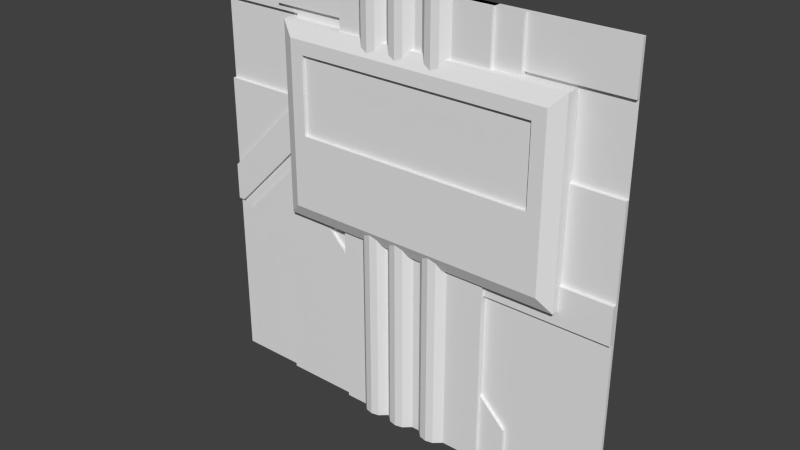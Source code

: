 # Source: reac2_4.blend  (saved by Blender 2.76.0; exported with 4.5.12 LTS)
import bpy
from mathutils import Matrix  # noqa: F401  (used for matrix-valued properties, if any)

bpy.ops.wm.read_factory_settings(use_empty=True)
scene = bpy.context.scene
scene.name = 'Scene'

# ---- collections
col_collection_1 = bpy.data.collections.new('Collection 1'); scene.collection.children.link(col_collection_1)

# ---- materials (node trees are filled in below, after node groups)
mat_reac2_4 = bpy.data.materials.new('reac2_4')
mat_reac2_4.alpha_threshold = 0.0
mat_reac2_4.use_transparent_shadow = False
mat_reac2_4.roughness = 0.5

# ---- material node trees

# ---- world
world_world = bpy.data.worlds.new('World'); scene.world = world_world
world_world.color = (0.05088, 0.05088, 0.05088)
world_world.use_sun_shadow = False
world_world.sun_shadow_jitter_overblur = 0.0
world_world.cycles.sampling_method = 'MANUAL'
world_world.cycles.sample_map_resolution = 256

# ---- meshes
me_reac2_4_002 = bpy.data.meshes.new('reac2_4.002')
me_reac2_4_002.from_pydata([(-0.4, 1.28, 0.98), (0.54, 1.28, 0.98), (-0.78, 1.28, 0.98), (0.98, 1.28, 0.98), (0.54, 1.28, -0.16), (-0.4, 1.28, -0.16), (-0.78, 1.28, -0.16), (0.98, 1.28, -0.16), (0.54, 1.28, -1.28), (0.54, 1.28, 1.28), (-0.4, 1.28, 1.28), (-0.4, 1.28, -1.28), (0.54, 1.28, 0.9002), (-0.4, 1.28, 0.9002), (0.54, 1.28, -0.0802), (-0.4, 1.28, -0.0802), (0.54, 1.22, 0.98), (-0.4, 1.22, 0.98), (-0.78, 1.22, -0.16), (-0.78, 1.22, 0.98), (0.98, 1.22, -0.16), (0.98, 1.22, 0.98), (0.54, 1.22, -0.16), (-0.4, 1.22, -0.16), (-0.4, 1.22, -1.28), (0.54, 1.22, -1.28), (0.54, 1.22, 0.9002), (0.54, 1.22, 1.28), (-0.4, 1.22, 1.28), (-0.4, 1.22, 0.9002), (0.54, 1.22, -0.0802), (-0.4, 1.22, -0.0802), (-0.7, 1.16, -0.08004), (-0.7, 1.16, 0.9), (0.54, 1.16, 0.9), (-0.4, 1.16, 0.9), (0.9, 1.16, -0.08004), (0.9, 1.16, 0.9), (0.54, 1.16, -0.08004), (-0.4, 1.16, -0.08004), (-0.78, 1.2, -0.16), (-0.78, 1.2, 0.98), (0.54, 1.2, 0.98), (-0.4, 1.2, 0.98), (0.98, 1.2, -0.16), (0.98, 1.2, 0.98), (0.54, 1.2, -0.16), (-0.4, 1.2, -0.16), (-0.78, 1.277, 0.8815), (0.98, 1.277, 0.8815), (-0.4, 1.28, 0.8867), (0.54, 1.28, 0.8867), (-0.78, 1.22, 0.8867), (0.98, 1.22, 0.8867), (-0.78, 1.2, 0.8867), (0.98, 1.2, 0.8867), (-0.4, 1.16, 0.8198), (0.54, 1.16, 0.8198), (-0.7, 1.16, 0.8198), (0.9, 1.16, 0.8198), (-0.78, 1.278, 0.3495), (0.98, 1.278, 0.3495), (-0.4, 1.28, 0.352), (0.54, 1.28, 0.352), (-0.78, 1.22, 0.352), (0.98, 1.22, 0.352), (-0.78, 1.2, 0.352), (0.98, 1.2, 0.352), (-0.4, 1.16, 0.3602), (0.54, 1.16, 0.3602), (-0.7, 1.16, 0.3602), (0.9, 1.16, 0.3602), (-0.6796, 1.28, -0.16), (-0.6796, 1.28, 0.98), (-0.6796, 1.22, -0.16), (-0.6796, 1.22, 0.98), (-0.6796, 1.2, -0.16), (-0.6796, 1.2, 0.98), (-0.6207, 1.16, -0.08004), (-0.6207, 1.16, 0.9), (-0.6207, 1.16, 0.8198), (-0.6796, 1.278, 0.8829), (-0.6796, 1.279, 0.3502), (-0.6207, 1.16, 0.3602), (0.8822, 1.28, -0.16), (0.8822, 1.28, 0.98), (0.8822, 1.22, -0.16), (0.8822, 1.22, 0.98), (0.8822, 1.2, -0.16), (0.8836, 1.2, 0.9796), (0.82, 1.16, -0.08004), (0.82, 1.16, 0.9), (0.82, 1.16, 0.8198), (0.8822, 1.278, 0.8827), (0.8822, 1.279, 0.35), (0.82, 1.16, 0.3602), (-0.4, 1.18, 0.3602), (-0.4, 1.18, 0.8198), (0.54, 1.18, 0.3602), (0.54, 1.18, 0.8198), (0.82, 1.18, 0.8198), (0.82, 1.18, 0.3602), (-0.6207, 1.18, 0.8198), (-0.6207, 1.18, 0.3602), (0.4953, 1.28, 1.28), (0.4505, 1.28, 1.28), (0.4057, 1.28, 1.28), (0.361, 1.28, 1.28), (0.3162, 1.28, 1.28), (0.2714, 1.28, 1.28), (0.2267, 1.28, 1.28), (0.1819, 1.28, 1.28), (0.1372, 1.28, 1.28), (0.0924, 1.28, 1.28), (0.04764, 1.28, 1.28), (0.00288, 1.28, 1.28), (-0.04188, 1.28, 1.28), (-0.08664, 1.28, 1.28), (-0.1314, 1.28, 1.28), (-0.1762, 1.28, 1.28), (-0.2209, 1.28, 1.28), (-0.2657, 1.28, 1.28), (-0.3105, 1.28, 1.28), (-0.3552, 1.28, 1.28), (0.4953, 1.28, 0.9002), (0.4505, 1.28, 0.9002), (0.4057, 1.28, 0.9002), (0.361, 1.28, 0.9002), (0.3162, 1.28, 0.9002), (0.2714, 1.28, 0.9002), (0.2267, 1.28, 0.9002), (0.1819, 1.28, 0.9002), (0.1372, 1.28, 0.9002), (0.0924, 1.28, 0.9002), (0.04764, 1.28, 0.9002), (0.00288, 1.28, 0.9002), (-0.04188, 1.28, 0.9002), (-0.08664, 1.28, 0.9002), (-0.1314, 1.28, 0.9002), (-0.1762, 1.28, 0.9002), (-0.2209, 1.28, 0.9002), (-0.2657, 1.28, 0.9002), (-0.3105, 1.28, 0.9002), (-0.3552, 1.28, 0.9002), (0.4953, 1.22, 1.28), (0.4505, 1.22, 1.28), (0.4057, 1.22, 1.28), (0.361, 1.22, 1.28), (0.3162, 1.22, 1.28), (0.2714, 1.18, 1.28), (0.2267, 1.17, 1.28), (0.1819, 1.18, 1.28), (0.1372, 1.22, 1.28), (0.0924, 1.22, 1.28), (0.04764, 1.18, 1.28), (0.00288, 1.17, 1.28), (-0.04188, 1.18, 1.28), (-0.08664, 1.22, 1.28), (-0.1314, 1.18, 1.28), (-0.1762, 1.17, 1.28), (-0.2209, 1.18, 1.28), (-0.2657, 1.22, 1.28), (-0.3105, 1.22, 1.28), (-0.3552, 1.22, 1.28), (0.4953, 1.22, 0.9002), (0.4505, 1.22, 0.9002), (0.4057, 1.22, 0.9002), (0.361, 1.22, 0.9002), (0.3162, 1.22, 0.9002), (0.2714, 1.18, 0.9002), (0.2267, 1.17, 0.9002), (0.1819, 1.18, 0.9002), (0.1372, 1.22, 0.9002), (0.0924, 1.22, 0.9002), (0.04764, 1.18, 0.9002), (0.00288, 1.17, 0.9002), (-0.04188, 1.18, 0.9002), (-0.08664, 1.22, 0.9002), (-0.1314, 1.18, 0.9002), (-0.1762, 1.17, 0.9002), (-0.2209, 1.18, 0.9002), (-0.2657, 1.22, 0.9002), (-0.3105, 1.22, 0.9002), (-0.3552, 1.22, 0.9002), (-0.3552, 1.28, -1.28), (-0.3105, 1.28, -1.28), (-0.2657, 1.28, -1.28), (-0.2209, 1.28, -1.28), (-0.1762, 1.28, -1.28), (-0.1314, 1.28, -1.28), (-0.08664, 1.28, -1.28), (-0.04188, 1.28, -1.28), (0.00288, 1.28, -1.28), (0.04764, 1.28, -1.28), (0.0924, 1.28, -1.28), (0.1372, 1.28, -1.28), (0.1819, 1.28, -1.28), (0.2267, 1.28, -1.28), (0.2714, 1.28, -1.28), (0.3162, 1.28, -1.28), (0.361, 1.28, -1.28), (0.4057, 1.28, -1.28), (0.4505, 1.28, -1.28), (0.4953, 1.28, -1.28), (0.4953, 1.28, -0.0802), (0.4505, 1.28, -0.0802), (0.4057, 1.28, -0.0802), (0.361, 1.28, -0.0802), (0.3162, 1.28, -0.0802), (0.2714, 1.28, -0.0802), (0.2267, 1.28, -0.0802), (0.1819, 1.28, -0.0802), (0.1372, 1.28, -0.0802), (0.0924, 1.28, -0.0802), (0.04764, 1.28, -0.0802), (0.00288, 1.28, -0.0802), (-0.04188, 1.28, -0.0802), (-0.08664, 1.28, -0.0802), (-0.1314, 1.28, -0.0802), (-0.1762, 1.28, -0.0802), (-0.2209, 1.28, -0.0802), (-0.2657, 1.28, -0.0802), (-0.3105, 1.28, -0.0802), (-0.3552, 1.28, -0.0802), (-0.3552, 1.22, -1.28), (-0.3105, 1.22, -1.28), (-0.2657, 1.22, -1.28), (-0.2209, 1.18, -1.28), (-0.1762, 1.17, -1.28), (-0.1314, 1.18, -1.28), (-0.08664, 1.22, -1.28), (-0.04188, 1.18, -1.28), (0.00288, 1.17, -1.28), (0.04764, 1.18, -1.28), (0.0924, 1.22, -1.28), (0.1372, 1.22, -1.28), (0.1819, 1.18, -1.28), (0.2267, 1.17, -1.28), (0.2714, 1.18, -1.28), (0.3162, 1.22, -1.28), (0.361, 1.22, -1.28), (0.4057, 1.22, -1.28), (0.4505, 1.22, -1.28), (0.4953, 1.22, -1.28), (0.4953, 1.22, -0.0802), (0.4505, 1.22, -0.0802), (0.4057, 1.22, -0.0802), (0.361, 1.22, -0.0802), (0.3162, 1.22, -0.0802), (0.2714, 1.18, -0.0802), (0.2267, 1.17, -0.0802), (0.1819, 1.18, -0.0802), (0.1372, 1.22, -0.0802), (0.0924, 1.22, -0.0802), (0.04764, 1.18, -0.0802), (0.00288, 1.17, -0.0802), (-0.04188, 1.18, -0.0802), (-0.08664, 1.22, -0.0802), (-0.1314, 1.18, -0.0802), (-0.1762, 1.17, -0.0802), (-0.2209, 1.18, -0.0802), (-0.2657, 1.22, -0.0802), (-0.3105, 1.22, -0.0802), (-0.3552, 1.22, -0.0802), (-1.28, 1.28, -1.28), (1.28, 1.28, -1.28), (-1.28, 1.28, 1.28), (1.28, 1.28, 1.28), (-0.09999, 1.28, -1.28), (-0.09999, 1.28, 1.28), (-0.86, 1.28, 1.28), (-0.86, 1.28, -1.28), (0.7, 1.24, 0.72), (0.7, 1.24, -0.24), (0.34, 1.24, 0.76), (-1.28, 1.28, -0.3799), (0.7, 1.24, 0.76), (0.46, 1.24, -0.02001), (0.7, 1.24, -0.02005), (0.46, 1.24, 0.48), (0.5, 1.24, 0.52), (1.28, 1.28, -0.24), (0.34, 1.24, 0.36), (0.03355, 1.24, 0.05355), (-0.0101, 1.24, 0.22), (-0.09999, 1.24, 0.22), (-1.28, 1.28, -0.01992), (1.28, 1.28, -0.02015), (-0.78, 1.24, 0.22), (0.05281, 1.24, -0.01992), (0.34, 1.24, -0.01998), (0.1105, 1.24, -0.24), (0.34, 1.24, -0.24), (0.7, 1.28, 0.72), (-0.4801, 1.24, 0.52), (-1.24, 1.24, -0.24), (-1.28, 1.24, -0.24), (-1.28, 1.28, -0.24), (-0.2801, 1.24, 0.72), (0.34, 1.24, 0.72), (-0.5401, 1.24, 0.72), (-0.7401, 1.24, 0.52), (-0.09999, 1.24, 0.72), (-0.09999, 1.24, 0.52), (-0.7401, 1.24, 1.04), (-0.86, 1.24, 0.4001), (-0.86, 1.24, 0.1401), (-1.28, 1.24, -0.01992), (-1.02, 1.24, -0.01992), (-0.5, 1.24, -0.24), (0.7, 1.28, 1.28), (0.7, 1.28, 0.76), (1.28, 1.24, -0.02015), (0.34, 1.28, 1.28), (1.28, 1.24, -0.24), (0.34, 1.28, -1.28), (-0.86, 1.24, -0.24), (-0.92, 1.24, -0.01992), (-0.2201, 1.24, 1.04), (-1.19, 1.24, -0.29), (-1.14, 1.24, -0.24), (-0.86, 1.24, -0.62), (0.7, 1.28, -1.28), (-0.86, 1.24, 0.04007), (-0.86, 1.24, -0.01992), (-0.82, 1.24, 0.08004), (-0.7201, 1.24, -0.01992), (-0.86, 1.28, 0.52), (-1.28, 1.28, 0.52), (-0.7401, 1.28, 0.52), (1.28, 1.28, 0.52), (0.7, 1.28, 0.52), (-0.09999, 1.24, -0.64), (-0.86, 1.24, 1.04), (-0.86, 1.24, 1.28), (-0.7401, 1.24, 1.28), (-0.09999, 1.24, 1.28), (-0.7401, 1.28, 1.28), (-1.28, 1.28, 1.0), (-0.86, 1.28, 1.0), (-0.7401, 1.28, 1.0), (0.9677, 1.28, 1.0), (1.28, 1.28, 1.0), (-0.09999, 1.24, 1.04), (0.7, 1.28, 1.0), (0.99, 1.28, 1.0), (-0.09999, 1.24, -1.28), (-0.86, 1.24, -1.28), (-1.28, 1.26, -0.3799), (-1.28, 1.26, -1.28), (0.7, 1.26, -1.28), (1.28, 1.26, -1.28), (1.28, 1.26, 1.0), (1.28, 1.26, 1.28), (-0.86, 1.26, 1.28), (-1.28, 1.26, 1.28), (-0.86, 1.26, -1.28), (-0.09999, 1.26, -1.28), (0.34, 1.26, 1.28), (-0.09999, 1.26, 1.28), (-0.09999, 1.26, 1.04), (-0.7401, 1.26, 1.28), (-0.86, 1.26, 1.04), (-0.86, 1.26, 0.04007), (-0.86, 1.26, 0.12), (-0.09999, 1.26, -0.64), (-0.82, 1.26, 0.08004), (-0.7201, 1.26, -0.01992), (-1.28, 1.26, -0.24), (-1.19, 1.26, -0.29), (-0.86, 1.26, -0.62), (-1.14, 1.26, -0.24), (-0.86, 1.26, 1.0), (-0.09999, 1.26, 1.0), (-0.2201, 1.26, 1.04), (1.28, 1.26, -0.24), (-0.09999, 1.26, -0.24), (0.1105, 1.26, -0.24), (-0.92, 1.26, -0.01992), (-0.09999, 1.26, -0.01992), (-1.28, 1.26, 0.52), (-1.28, 1.26, -0.01992), (1.28, 1.26, -0.02015), (-0.5, 1.26, -0.24), (-1.02, 1.26, -0.01992), (0.05281, 1.26, -0.01992), (-0.86, 1.26, 0.1401), (-0.86, 1.26, 0.4001), (-0.7401, 1.26, 1.04), (-0.2601, 1.26, 1.0), (-0.09999, 1.26, 0.72), (-0.7401, 1.26, 0.52), (-0.5401, 1.26, 0.72), (0.34, 1.26, 0.72), (0.99, 1.26, 1.0), (-0.2801, 1.26, 0.72), (-1.24, 1.26, -0.24), (0.34, 1.26, -0.24), (-0.09999, 1.26, 0.22), (-0.78, 1.26, 0.22), (-0.0101, 1.26, 0.22), (0.03355, 1.26, 0.05355), (0.5, 1.26, 0.52), (0.46, 1.26, 0.48), (0.7, 1.26, -0.02005), (0.46, 1.26, -0.02001), (0.7, 1.26, 1.28), (0.7, 1.26, 1.0), (0.9677, 1.26, 1.0), (-0.09999, 1.26, 0.76), (0.34, 1.26, 0.76), (0.7, 1.26, 0.76), (0.34, 1.26, 1.0), (0.34, 1.26, -1.28), (0.7, 1.26, -0.24), (0.7, 1.26, 0.72), (0.34, 1.26, -0.72), (0.7, 1.26, 0.52), (0.7, 1.26, -1.02), (0.7, 1.26, -0.72), (0.4, 1.26, -0.72), (-0.86, 1.26, 0.52), (1.28, 1.26, 0.52), (-0.7401, 1.26, 1.0), (-1.28, 1.26, 1.0), (0.34, 1.24, -0.72), (0.34, 1.24, -1.28), (0.34, 1.24, 0.52), (0.7, 1.24, -1.28), (0.7, 1.24, -1.02), (0.4, 1.24, -0.72), (0.7, 1.24, 1.0), (0.34, 1.24, 1.0), (0.6428, 1.24, 0.6882), (0.6755, 1.24, 0.72), (0.7, 1.24, 1.28), (0.34, 1.24, 1.28)], [], [(50, 0, 1, 51), (81, 73, 0, 50), (93, 85, 3, 49), (124, 104, 9, 12), (75, 19, 41, 77), (203, 204, 14, 8), (53, 21, 45, 55), (74, 23, 47, 76), (164, 26, 27, 144), (243, 25, 30, 244), (72, 5, 23, 74), (5, 4, 22, 23), (8, 14, 30, 25), (203, 8, 25, 243), (15, 11, 24, 31), (1, 0, 17, 16), (12, 9, 27, 26), (85, 1, 16, 87), (60, 6, 18, 64), (123, 10, 28, 163), (73, 2, 19, 75), (49, 3, 21, 53), (10, 13, 29, 28), (84, 7, 20, 86), (56, 57, 34, 35), (80, 56, 35, 79), (92, 59, 37, 91), (64, 18, 40, 66), (23, 22, 46, 47), (86, 20, 44, 88), (87, 16, 42, 89), (16, 17, 43, 42), (58, 33, 41, 54), (35, 34, 42, 43), (71, 36, 44, 67), (90, 38, 46, 88), (78, 32, 40, 76), (38, 39, 47, 46), (91, 37, 45, 89), (79, 35, 43, 77), (37, 59, 55, 45), (70, 58, 54, 66), (19, 52, 54, 41), (95, 71, 59, 92), (92, 57, 99, 100), (83, 68, 96, 103), (61, 49, 53, 65), (2, 48, 52, 19), (65, 53, 55, 67), (94, 93, 49, 61), (82, 81, 50, 62), (62, 50, 51, 63), (5, 62, 63, 4), (72, 82, 62, 5), (84, 94, 61, 7), (20, 65, 67, 44), (7, 61, 65, 20), (39, 38, 69, 68), (78, 39, 68, 83), (90, 36, 71, 95), (32, 70, 66, 40), (59, 71, 67, 55), (52, 64, 66, 54), (48, 60, 64, 52), (32, 78, 83, 70), (6, 60, 82, 72), (60, 48, 81, 82), (70, 83, 80, 58), (33, 79, 77, 41), (39, 78, 76, 47), (58, 80, 79, 33), (0, 73, 75, 17), (6, 72, 74, 18), (18, 74, 76, 40), (17, 75, 77, 43), (48, 2, 73, 81), (38, 90, 95, 69), (4, 63, 94, 84), (63, 51, 93, 94), (57, 56, 97, 99), (34, 91, 89, 42), (36, 90, 88, 44), (21, 87, 89, 45), (22, 86, 88, 46), (57, 92, 91, 34), (4, 84, 86, 22), (3, 85, 87, 21), (51, 1, 85, 93), (103, 96, 97, 102), (96, 98, 99, 97), (98, 101, 100, 99), (56, 80, 102, 97), (95, 92, 100, 101), (69, 95, 101, 98), (80, 83, 103, 102), (68, 69, 98, 96), (9, 104, 144, 27), (104, 105, 145, 144), (105, 106, 146, 145), (106, 107, 147, 146), (107, 108, 148, 147), (108, 109, 149, 148), (109, 110, 150, 149), (110, 111, 151, 150), (111, 112, 152, 151), (112, 113, 153, 152), (113, 114, 154, 153), (114, 115, 155, 154), (115, 116, 156, 155), (116, 117, 157, 156), (117, 118, 158, 157), (118, 119, 159, 158), (119, 120, 160, 159), (120, 121, 161, 160), (121, 122, 162, 161), (122, 123, 163, 162), (29, 183, 163, 28), (183, 182, 162, 163), (182, 181, 161, 162), (181, 180, 160, 161), (180, 179, 159, 160), (179, 178, 158, 159), (178, 177, 157, 158), (177, 176, 156, 157), (176, 175, 155, 156), (175, 174, 154, 155), (174, 173, 153, 154), (173, 172, 152, 153), (172, 171, 151, 152), (171, 170, 150, 151), (170, 169, 149, 150), (169, 168, 148, 149), (168, 167, 147, 148), (167, 166, 146, 147), (166, 165, 145, 146), (165, 164, 144, 145), (13, 10, 123, 143), (143, 123, 122, 142), (142, 122, 121, 141), (141, 121, 120, 140), (140, 120, 119, 139), (139, 119, 118, 138), (138, 118, 117, 137), (137, 117, 116, 136), (136, 116, 115, 135), (135, 115, 114, 134), (134, 114, 113, 133), (133, 113, 112, 132), (132, 112, 111, 131), (131, 111, 110, 130), (130, 110, 109, 129), (129, 109, 108, 128), (128, 108, 107, 127), (127, 107, 106, 126), (126, 106, 105, 125), (125, 105, 104, 124), (11, 184, 224, 24), (184, 185, 225, 224), (185, 186, 226, 225), (186, 187, 227, 226), (187, 188, 228, 227), (188, 189, 229, 228), (189, 190, 230, 229), (190, 191, 231, 230), (191, 192, 232, 231), (192, 193, 233, 232), (193, 194, 234, 233), (194, 195, 235, 234), (195, 196, 236, 235), (196, 197, 237, 236), (197, 198, 238, 237), (198, 199, 239, 238), (199, 200, 240, 239), (200, 201, 241, 240), (201, 202, 242, 241), (202, 203, 243, 242), (24, 224, 263, 31), (224, 225, 262, 263), (225, 226, 261, 262), (226, 227, 260, 261), (227, 228, 259, 260), (228, 229, 258, 259), (229, 230, 257, 258), (230, 231, 256, 257), (231, 232, 255, 256), (232, 233, 254, 255), (233, 234, 253, 254), (234, 235, 252, 253), (235, 236, 251, 252), (236, 237, 250, 251), (237, 238, 249, 250), (238, 239, 248, 249), (239, 240, 247, 248), (240, 241, 246, 247), (241, 242, 245, 246), (242, 243, 244, 245), (11, 15, 223, 184), (184, 223, 222, 185), (185, 222, 221, 186), (186, 221, 220, 187), (187, 220, 219, 188), (188, 219, 218, 189), (189, 218, 217, 190), (190, 217, 216, 191), (191, 216, 215, 192), (192, 215, 214, 193), (193, 214, 213, 194), (194, 213, 212, 195), (195, 212, 211, 196), (196, 211, 210, 197), (197, 210, 209, 198), (198, 209, 208, 199), (199, 208, 207, 200), (200, 207, 206, 201), (201, 206, 205, 202), (202, 205, 204, 203), (411, 407, 431, 276), (431, 432, 274, 276), (335, 304, 318, 343, 336), (303, 427, 299, 302), (301, 294, 298, 300), (427, 282, 279), (294, 303, 302, 298), (429, 430, 425, 426, 428), (357, 413, 416, 397, 377, 376, 365), (278, 273, 314, 312), (290, 292, 273, 278, 277), (290, 282, 283, 289), (427, 280, 272, 433), (277, 279, 282, 290), (288, 285, 303, 294), (289, 291, 292, 290), (285, 284, 283, 282, 427, 303), (306, 288, 294, 301, 305), (320, 316, 324, 317), (296, 295, 308, 307), (316, 309, 326, 324), (317, 324, 323), (307, 308, 306, 305), (324, 326, 325, 323), (333, 304, 335, 334), (319, 321, 316, 320), (347, 346, 332, 309, 316, 321), (287, 330, 422, 382), (268, 315, 413, 357), (293, 311, 411, 415), (342, 267, 353, 352), (330, 331, 417, 422), (315, 322, 350, 413), (322, 265, 351, 350), (311, 344, 407, 411), (327, 328, 380, 421), (297, 275, 348, 368), (329, 327, 421, 391), (275, 264, 349, 348), (311, 293, 345, 341), (310, 313, 358, 406), (265, 281, 375, 351), (339, 340, 423, 372), (345, 342, 352, 394), (286, 297, 368, 381), (328, 327, 339, 338), (338, 339, 372, 424), (340, 329, 391, 423), (264, 271, 356, 349), (267, 310, 406, 353), (341, 345, 394, 408), (327, 329, 340, 339), (331, 330, 342, 345, 293), (337, 270, 354, 361), (266, 338, 424, 355), (313, 269, 359, 358), (344, 341, 408, 407), (341, 344, 311), (281, 287, 382, 375), (271, 268, 357, 356), (331, 293, 415, 417), (269, 337, 361, 359), (328, 286, 381, 380), (270, 266, 355, 354), (420, 416, 425, 430), (349, 356, 370, 369, 348), (364, 366, 367, 379, 398, 399, 386), (363, 366, 364), (348, 369, 371, 396, 368), (381, 368, 296, 307), (374, 360, 343, 318), (376, 377, 385, 379), (365, 383, 309, 332), (405, 403, 279, 277), (379, 385, 401, 400, 398), (378, 371, 320, 317), (379, 367, 383, 376), (387, 421, 380, 381), (387, 391, 421), (390, 393, 410, 409), (392, 395, 390, 409, 373, 389), (376, 383, 365), (404, 405, 277, 278), (350, 418, 429, 428), (369, 370, 321, 319), (384, 396, 371, 378), (386, 384, 378, 363, 364), (395, 392, 300, 298), (403, 402, 280, 279), (371, 369, 319, 320), (359, 361, 335, 336), (415, 402, 417), (370, 356, 347, 321), (406, 407, 408, 353), (409, 410, 412, 373), (407, 406, 435, 431), (397, 416, 420, 419, 414), (393, 390, 302, 299), (400, 401, 283, 284), (362, 388, 304, 333), (410, 393, 415, 411), (404, 382, 422, 417), (392, 391, 301, 300), (414, 419, 418, 350, 351, 375), (419, 420, 418), (399, 398, 285, 288), (413, 350, 428, 426), (366, 363, 323, 325), (385, 377, 291, 289), (417, 402, 403, 405, 404), (382, 404, 278, 312), (401, 385, 289, 283), (388, 423, 389, 374), (424, 372, 362, 354, 355), (372, 423, 388, 362), (389, 373, 360, 374), (373, 412, 358, 359, 360), (408, 394, 353), (414, 375, 314, 273), (394, 352, 353), (389, 423, 391, 392), (418, 420, 430, 429), (368, 396, 295, 296), (363, 378, 317, 323), (412, 410, 274, 432), (410, 411, 276, 274), (391, 387, 305, 301), (390, 395, 298, 302), (356, 357, 346, 347), (375, 382, 312, 314), (397, 414, 273, 292), (383, 367, 326, 309), (360, 359, 336, 343), (415, 393, 299, 434, 272), (396, 384, 308, 295), (361, 354, 334, 335), (402, 415, 272, 280), (384, 386, 306, 308), (354, 362, 333, 334), (416, 413, 426, 425), (377, 397, 292, 291), (357, 365, 332, 346), (386, 399, 288, 306), (388, 374, 318, 304), (367, 366, 325, 326), (398, 400, 284, 285), (387, 381, 307, 305), (299, 427, 433, 434), (280, 427, 279), (434, 433, 272), (436, 432, 431, 435), (358, 412, 432, 436), (406, 358, 436, 435)])
_uv = me_reac2_4_002.uv_layers.new(name='UVMap')
_uv.uv.foreach_set('vector', [0.3438, 0.8464, 0.3438, 0.8828, 0.7109, 0.8828, 0.7109, 0.8464, 0.2345, 0.8449, 0.2345, 0.8828, 0.3438, 0.8828, 0.3438, 0.8464, 0.8446, 0.8448, 0.8446, 0.8828, 0.8828, 0.8828, 0.8828, 0.8443, 0.6935, 0.8601, 0.6935, 1.0, 0.7109, 1.0, 0.7109, 0.8601, 0.2376, 0.8806, 0.1988, 0.8806, 0.1988, 0.8806, 0.2376, 0.8806, 0.6935, 2.165e-13, 0.6935, 0.4602, 0.7109, 0.4602, 0.7109, 0.0, 0.8793, 0.8445, 0.8793, 0.8806, 0.8793, 0.8806, 0.8793, 0.8445, 0.2376, 0.4397, 0.3457, 0.4397, 0.3457, 0.4397, 0.2376, 0.4397, 0.6935, 0.8601, 0.7109, 0.8601, 0.7109, 1.0, 0.6935, 1.0, 0.6935, 2.165e-13, 0.7109, 0.0, 0.7109, 0.4602, 0.6935, 0.4602, 0.2376, 0.4397, 0.3457, 0.4397, 0.3457, 0.4397, 0.2376, 0.4397, 0.3457, 0.4397, 0.7092, 0.4397, 0.7092, 0.4397, 0.3457, 0.4397, 0.7099, 0.0, 0.7099, 0.4602, 0.7099, 0.4602, 0.7099, 0.0, 0.9668, 0.007813, 0.9703, 0.007813, 0.9703, 0.007813, 0.9668, 0.007813, 0.3448, 0.4602, 0.3448, 0.0, 0.3448, 0.0, 0.3448, 0.4602, 0.7092, 0.8806, 0.3457, 0.8806, 0.3457, 0.8806, 0.7092, 0.8806, 0.7099, 0.8601, 0.7099, 1.0, 0.7099, 1.0, 0.7099, 0.8601, 0.8415, 0.8806, 0.7092, 0.8806, 0.7092, 0.8806, 0.8415, 0.8806, 0.1988, 0.6368, 0.1988, 0.4397, 0.1988, 0.4397, 0.1988, 0.6377, 0.8908, 0.9828, 0.8857, 0.9828, 0.8857, 0.9828, 0.8908, 0.9828, 0.2376, 0.8806, 0.1988, 0.8806, 0.1988, 0.8806, 0.2376, 0.8806, 0.8793, 0.8425, 0.8793, 0.8806, 0.8793, 0.8806, 0.8793, 0.8445, 0.3448, 1.0, 0.3448, 0.8601, 0.3448, 0.8601, 0.3448, 1.0, 0.8415, 0.4397, 0.8793, 0.4397, 0.8793, 0.4397, 0.8415, 0.4397, 0.3438, 0.8291, 0.7109, 0.8291, 0.7109, 0.8427, 0.3438, 0.8427, 0.2575, 0.8202, 0.3438, 0.8202, 0.3438, 0.8516, 0.2575, 0.8516, 0.8203, 0.8202, 0.8516, 0.8202, 0.8516, 0.8516, 0.8203, 0.8516, 0.1988, 0.6377, 0.1988, 0.4397, 0.1988, 0.4397, 0.1988, 0.6377, 0.3457, 0.4397, 0.7092, 0.4397, 0.7092, 0.4397, 0.3457, 0.4397, 0.8415, 0.4397, 0.8793, 0.4397, 0.8793, 0.4397, 0.8415, 0.4397, 0.8415, 0.8806, 0.7092, 0.8806, 0.7092, 0.8806, 0.8421, 0.8806, 0.7092, 0.8806, 0.3457, 0.8806, 0.3457, 0.8806, 0.7092, 0.8806, 0.2256, 0.8106, 0.2256, 0.8401, 0.1962, 0.8694, 0.1962, 0.8352, 0.7649, 0.868, 0.8183, 0.868, 0.8183, 0.8726, 0.7649, 0.8726, 0.8557, 0.6459, 0.8557, 0.5195, 0.8787, 0.4966, 0.8787, 0.6435, 0.8203, 0.4687, 0.7109, 0.4687, 0.7109, 0.4375, 0.8446, 0.4375, 0.2575, 0.4687, 0.2266, 0.4687, 0.1953, 0.4375, 0.2345, 0.4375, 0.8326, 0.4573, 0.734, 0.4573, 0.734, 0.4489, 0.8326, 0.4489, 0.8342, 0.868, 0.8387, 0.868, 0.8433, 0.8726, 0.8378, 0.8725, 0.7524, 0.868, 0.7649, 0.868, 0.7649, 0.8726, 0.749, 0.8726, 0.8557, 0.8008, 0.8557, 0.7777, 0.8787, 0.7969, 0.8787, 0.8237, 0.2256, 0.6419, 0.2256, 0.8106, 0.1962, 0.8352, 0.1962, 0.6389, 0.1988, 0.8806, 0.1988, 0.8445, 0.1988, 0.8445, 0.1988, 0.8806, 0.8203, 0.6407, 0.8516, 0.6407, 0.8516, 0.8202, 0.8203, 0.8202, 0.823, 0.8211, 0.7126, 0.8211, 0.7126, 0.8211, 0.823, 0.8211, 0.2548, 0.6398, 0.3419, 0.6398, 0.3419, 0.6398, 0.2548, 0.6398, 0.8793, 0.6368, 0.8793, 0.8425, 0.8793, 0.8445, 0.8793, 0.6377, 0.1988, 0.8806, 0.1988, 0.8425, 0.1988, 0.8445, 0.1988, 0.8806, 0.8793, 0.6377, 0.8793, 0.8445, 0.8793, 0.8445, 0.8793, 0.6377, 0.8446, 0.6367, 0.8446, 0.8448, 0.8828, 0.8443, 0.8828, 0.6365, 0.2345, 0.6368, 0.2345, 0.8449, 0.3438, 0.8464, 0.3438, 0.6375, 0.3438, 0.6375, 0.3438, 0.8464, 0.7109, 0.8464, 0.7109, 0.6375, 0.3438, 0.4375, 0.3438, 0.6375, 0.7109, 0.6375, 0.7109, 0.4375, 0.2345, 0.4375, 0.2345, 0.6368, 0.3438, 0.6375, 0.3438, 0.4375, 0.8446, 0.4375, 0.8446, 0.6367, 0.8828, 0.6365, 0.8828, 0.4375, 0.8793, 0.4397, 0.8793, 0.6377, 0.8793, 0.6377, 0.8793, 0.4397, 0.8793, 0.4397, 0.8793, 0.6368, 0.8793, 0.6377, 0.8793, 0.4397, 0.3438, 0.4687, 0.7109, 0.4687, 0.7109, 0.6407, 0.3438, 0.6407, 0.2575, 0.4687, 0.3438, 0.4687, 0.3438, 0.6407, 0.2575, 0.6407, 0.8203, 0.4687, 0.8516, 0.4687, 0.8516, 0.6407, 0.8203, 0.6407, 0.2256, 0.4802, 0.2256, 0.6419, 0.1962, 0.6389, 0.1962, 0.4509, 0.8557, 0.7777, 0.8557, 0.6459, 0.8787, 0.6435, 0.8787, 0.7969, 0.1988, 0.8445, 0.1988, 0.6377, 0.1988, 0.6377, 0.1988, 0.8445, 0.1988, 0.8425, 0.1988, 0.6368, 0.1988, 0.6377, 0.1988, 0.8445, 0.2266, 0.4687, 0.2575, 0.4687, 0.2575, 0.6407, 0.2266, 0.6407, 0.1953, 0.4375, 0.1953, 0.6365, 0.2345, 0.6368, 0.2345, 0.4375, 0.1953, 0.6365, 0.1953, 0.8443, 0.2345, 0.8449, 0.2345, 0.6368, 0.2266, 0.6407, 0.2575, 0.6407, 0.2575, 0.8202, 0.2266, 0.8202, 0.7479, 0.868, 0.7524, 0.868, 0.749, 0.8726, 0.7433, 0.8726, 0.3438, 0.4687, 0.2575, 0.4687, 0.2345, 0.4375, 0.3438, 0.4375, 0.2266, 0.8202, 0.2575, 0.8202, 0.2575, 0.8516, 0.2266, 0.8516, 0.3457, 0.8806, 0.2376, 0.8806, 0.2376, 0.8806, 0.3457, 0.8806, 0.1988, 0.4397, 0.2376, 0.4397, 0.2376, 0.4397, 0.1988, 0.4397, 0.1988, 0.4397, 0.2376, 0.4397, 0.2376, 0.4397, 0.1988, 0.4397, 0.3457, 0.8806, 0.2376, 0.8806, 0.2376, 0.8806, 0.3457, 0.8806, 0.1953, 0.8443, 0.1953, 0.8828, 0.2345, 0.8828, 0.2345, 0.8449, 0.7109, 0.4687, 0.8203, 0.4687, 0.8203, 0.6407, 0.7109, 0.6407, 0.7109, 0.4375, 0.7109, 0.6375, 0.8446, 0.6367, 0.8446, 0.4375, 0.7109, 0.6375, 0.7109, 0.8464, 0.8446, 0.8448, 0.8446, 0.6367, 0.7126, 0.83, 0.3419, 0.83, 0.3419, 0.83, 0.7126, 0.83, 0.8183, 0.868, 0.8342, 0.868, 0.8378, 0.8725, 0.8183, 0.8726, 0.8516, 0.4687, 0.8203, 0.4687, 0.8446, 0.4375, 0.8828, 0.4375, 0.8793, 0.8806, 0.8415, 0.8806, 0.8421, 0.8806, 0.8793, 0.8806, 0.7092, 0.4397, 0.8415, 0.4397, 0.8415, 0.4397, 0.7092, 0.4397, 0.7109, 0.8202, 0.8203, 0.8202, 0.8203, 0.8516, 0.7109, 0.8516, 0.7092, 0.4397, 0.8415, 0.4397, 0.8415, 0.4397, 0.7092, 0.4397, 0.8793, 0.8806, 0.8415, 0.8806, 0.8415, 0.8806, 0.8793, 0.8806, 0.7109, 0.8464, 0.7109, 0.8828, 0.8446, 0.8828, 0.8446, 0.8448, 0.2575, 0.6407, 0.3438, 0.6407, 0.3438, 0.8202, 0.2575, 0.8202, 0.3438, 0.6407, 0.7109, 0.6407, 0.7109, 0.8202, 0.3438, 0.8202, 0.7109, 0.6407, 0.8203, 0.6407, 0.8203, 0.8202, 0.7109, 0.8202, 0.3419, 0.8211, 0.2548, 0.8211, 0.2548, 0.8211, 0.3419, 0.8211, 0.823, 0.6398, 0.823, 0.8211, 0.823, 0.8211, 0.823, 0.6398, 0.7126, 0.6398, 0.823, 0.6398, 0.823, 0.6398, 0.7126, 0.6398, 0.2548, 0.8211, 0.2548, 0.6398, 0.2548, 0.6398, 0.2548, 0.8211, 0.3419, 0.6398, 0.7126, 0.6398, 0.7126, 0.6398, 0.3419, 0.6398, 0.9909, 0.9828, 0.9859, 0.9828, 0.9859, 0.9828, 0.9909, 0.9828, 0.9859, 0.9828, 0.9808, 0.9828, 0.9808, 0.9828, 0.9859, 0.9828, 0.9808, 0.9828, 0.9758, 0.9828, 0.9758, 0.9828, 0.9808, 0.9828, 0.9758, 0.9828, 0.9708, 0.9828, 0.9708, 0.9828, 0.9758, 0.9828, 0.9708, 0.9828, 0.9658, 0.9828, 0.9658, 0.9828, 0.9708, 0.9828, 0.9658, 0.9828, 0.9608, 0.9828, 0.9608, 0.9828, 0.9658, 0.9828, 0.9608, 0.9828, 0.9558, 0.9828, 0.9558, 0.9828, 0.9608, 0.9828, 0.9558, 0.9828, 0.9508, 0.9828, 0.9508, 0.9828, 0.9558, 0.9828, 0.9508, 0.9828, 0.9458, 0.9828, 0.9458, 0.9828, 0.9508, 0.9828, 0.9458, 0.9828, 0.9408, 0.9828, 0.9408, 0.9828, 0.9458, 0.9828, 0.9408, 0.9828, 0.9358, 0.9828, 0.9358, 0.9828, 0.9408, 0.9828, 0.9358, 0.9828, 0.9308, 0.9828, 0.9308, 0.9828, 0.9358, 0.9828, 0.9308, 0.9828, 0.9258, 0.9828, 0.9258, 0.9828, 0.9308, 0.9828, 0.9258, 0.9828, 0.9208, 0.9828, 0.9208, 0.9828, 0.9258, 0.9828, 0.9208, 0.9828, 0.9158, 0.9828, 0.9158, 0.9828, 0.9208, 0.9828, 0.9158, 0.9828, 0.9108, 0.9828, 0.9108, 0.9828, 0.9158, 0.9828, 0.9108, 0.9828, 0.9058, 0.9828, 0.9058, 0.9828, 0.9108, 0.9828, 0.9058, 0.9828, 0.9008, 0.9828, 0.9008, 0.9828, 0.9058, 0.9828, 0.9008, 0.9828, 0.8958, 0.9828, 0.8958, 0.9828, 0.9008, 0.9828, 0.8958, 0.9828, 0.8908, 0.9828, 0.8908, 0.9828, 0.8958, 0.9828, 0.3438, 0.8601, 0.3612, 0.8601, 0.3612, 1.0, 0.3438, 1.0, 0.3612, 0.8601, 0.3787, 0.8601, 0.3787, 1.0, 0.3612, 1.0, 0.3787, 0.8601, 0.3962, 0.8601, 0.3962, 1.0, 0.3787, 1.0, 0.3962, 0.8601, 0.4137, 0.8601, 0.4137, 1.0, 0.3962, 1.0, 0.4137, 0.8601, 0.4312, 0.8601, 0.4312, 1.0, 0.4137, 1.0, 0.4312, 0.8601, 0.4487, 0.8601, 0.4487, 1.0, 0.4312, 1.0, 0.4487, 0.8601, 0.4662, 0.8601, 0.4662, 1.0, 0.4487, 1.0, 0.4662, 0.8601, 0.4836, 0.8601, 0.4836, 1.0, 0.4662, 1.0, 0.4836, 0.8601, 0.5011, 0.8601, 0.5011, 1.0, 0.4836, 1.0, 0.5011, 0.8601, 0.5186, 0.8601, 0.5186, 1.0, 0.5011, 1.0, 0.5186, 0.8601, 0.5361, 0.8601, 0.5361, 1.0, 0.5186, 1.0, 0.5361, 0.8601, 0.5536, 0.8601, 0.5536, 1.0, 0.5361, 1.0, 0.5536, 0.8601, 0.5711, 0.8601, 0.5711, 1.0, 0.5536, 1.0, 0.5711, 0.8601, 0.5885, 0.8601, 0.5886, 1.0, 0.5711, 1.0, 0.5885, 0.8601, 0.606, 0.8601, 0.606, 1.0, 0.5886, 1.0, 0.606, 0.8601, 0.6235, 0.8601, 0.6235, 1.0, 0.606, 1.0, 0.6235, 0.8601, 0.641, 0.8601, 0.641, 1.0, 0.6235, 1.0, 0.641, 0.8601, 0.6585, 0.8601, 0.6585, 1.0, 0.641, 1.0, 0.6585, 0.8601, 0.676, 0.8601, 0.676, 1.0, 0.6585, 1.0, 0.676, 0.8601, 0.6935, 0.8601, 0.6935, 1.0, 0.676, 1.0, 0.3438, 0.8601, 0.3438, 1.0, 0.3612, 1.0, 0.3612, 0.8601, 0.3612, 0.8601, 0.3612, 1.0, 0.3787, 1.0, 0.3787, 0.8601, 0.3787, 0.8601, 0.3787, 1.0, 0.3962, 1.0, 0.3962, 0.8601, 0.3962, 0.8601, 0.3962, 1.0, 0.4137, 1.0, 0.4137, 0.8601, 0.4137, 0.8601, 0.4137, 1.0, 0.4312, 1.0, 0.4312, 0.8601, 0.4312, 0.8601, 0.4312, 1.0, 0.4487, 1.0, 0.4487, 0.8601, 0.4487, 0.8601, 0.4487, 1.0, 0.4662, 1.0, 0.4662, 0.8601, 0.4662, 0.8601, 0.4662, 1.0, 0.4836, 1.0, 0.4836, 0.8601, 0.4836, 0.8601, 0.4836, 1.0, 0.5011, 1.0, 0.5011, 0.8601, 0.5011, 0.8601, 0.5011, 1.0, 0.5186, 1.0, 0.5186, 0.8601, 0.5186, 0.8601, 0.5186, 1.0, 0.5361, 1.0, 0.5361, 0.8601, 0.5361, 0.8601, 0.5361, 1.0, 0.5536, 1.0, 0.5536, 0.8601, 0.5536, 0.8601, 0.5536, 1.0, 0.5711, 1.0, 0.5711, 0.8601, 0.5711, 0.8601, 0.5711, 1.0, 0.5886, 1.0, 0.5885, 0.8601, 0.5885, 0.8601, 0.5886, 1.0, 0.606, 1.0, 0.606, 0.8601, 0.606, 0.8601, 0.606, 1.0, 0.6235, 1.0, 0.6235, 0.8601, 0.6235, 0.8601, 0.6235, 1.0, 0.641, 1.0, 0.641, 0.8601, 0.641, 0.8601, 0.641, 1.0, 0.6585, 1.0, 0.6585, 0.8601, 0.6585, 0.8601, 0.6585, 1.0, 0.676, 1.0, 0.676, 0.8601, 0.676, 0.8601, 0.676, 1.0, 0.6935, 1.0, 0.6935, 0.8601, 0.8969, 0.007813, 0.9004, 0.007813, 0.9004, 0.007813, 0.8969, 0.007813, 0.9004, 0.007813, 0.9039, 0.007813, 0.9039, 0.007813, 0.9004, 0.007813, 0.9039, 0.007813, 0.9074, 0.007813, 0.9074, 0.007813, 0.9039, 0.007813, 0.9074, 0.007813, 0.9109, 0.007813, 0.9109, 0.007813, 0.9074, 0.007813, 0.9109, 0.007813, 0.9144, 0.007813, 0.9144, 0.007813, 0.9109, 0.007813, 0.9144, 0.007813, 0.9179, 0.007813, 0.9179, 0.007813, 0.9144, 0.007813, 0.9179, 0.007813, 0.9214, 0.007813, 0.9214, 0.007813, 0.9179, 0.007813, 0.9214, 0.007813, 0.9249, 0.007813, 0.9249, 0.007813, 0.9214, 0.007813, 0.9249, 0.007813, 0.9284, 0.007813, 0.9284, 0.007813, 0.9249, 0.007813, 0.9284, 0.007813, 0.9319, 0.007813, 0.9319, 0.007813, 0.9284, 0.007813, 0.9319, 0.007813, 0.9354, 0.007813, 0.9354, 0.007813, 0.9319, 0.007813, 0.9354, 0.007813, 0.9388, 0.007813, 0.9388, 0.007813, 0.9354, 0.007813, 0.9388, 0.007813, 0.9423, 0.007813, 0.9423, 0.007813, 0.9388, 0.007813, 0.9423, 0.007813, 0.9458, 0.007813, 0.9458, 0.007813, 0.9423, 0.007813, 0.9458, 0.007813, 0.9493, 0.007813, 0.9493, 0.007813, 0.9458, 0.007813, 0.9493, 0.007813, 0.9528, 0.007813, 0.9528, 0.007813, 0.9493, 0.007813, 0.9528, 0.007813, 0.9563, 0.007813, 0.9563, 0.007813, 0.9528, 0.007813, 0.9563, 0.007813, 0.9598, 0.007813, 0.9598, 0.007813, 0.9563, 0.007813, 0.9598, 0.007813, 0.9633, 0.007813, 0.9633, 0.007813, 0.9598, 0.007813, 0.9633, 0.007813, 0.9668, 0.007813, 0.9668, 0.007813, 0.9633, 0.007813, 0.3438, 4.547e-12, 0.3612, 4.331e-12, 0.3612, 0.4602, 0.3438, 0.4602, 0.3612, 4.331e-12, 0.3787, 4.114e-12, 0.3787, 0.4602, 0.3612, 0.4602, 0.3787, 4.114e-12, 0.3962, 3.898e-12, 0.3962, 0.4602, 0.3787, 0.4602, 0.3962, 3.898e-12, 0.4137, 3.681e-12, 0.4137, 0.4602, 0.3962, 0.4602, 0.4137, 3.681e-12, 0.4312, 3.465e-12, 0.4312, 0.4602, 0.4137, 0.4602, 0.4312, 3.465e-12, 0.4487, 3.248e-12, 0.4487, 0.4602, 0.4312, 0.4602, 0.4487, 3.248e-12, 0.4662, 3.032e-12, 0.4662, 0.4602, 0.4487, 0.4602, 0.4662, 3.032e-12, 0.4836, 2.815e-12, 0.4836, 0.4602, 0.4662, 0.4602, 0.4836, 2.815e-12, 0.5011, 2.599e-12, 0.5011, 0.4602, 0.4836, 0.4602, 0.5011, 2.599e-12, 0.5186, 2.382e-12, 0.5186, 0.4602, 0.5011, 0.4602, 0.5186, 2.382e-12, 0.5361, 2.165e-12, 0.5361, 0.4602, 0.5186, 0.4602, 0.5361, 2.165e-12, 0.5536, 1.949e-12, 0.5536, 0.4602, 0.5361, 0.4602, 0.5536, 1.949e-12, 0.5711, 1.732e-12, 0.5711, 0.4602, 0.5536, 0.4602, 0.5711, 1.732e-12, 0.5886, 1.516e-12, 0.5885, 0.4602, 0.5711, 0.4602, 0.5886, 1.516e-12, 0.606, 1.299e-12, 0.606, 0.4602, 0.5885, 0.4602, 0.606, 1.299e-12, 0.6235, 1.083e-12, 0.6235, 0.4602, 0.606, 0.4602, 0.6235, 1.083e-12, 0.641, 8.662e-13, 0.641, 0.4602, 0.6235, 0.4602, 0.641, 8.662e-13, 0.6585, 6.496e-13, 0.6585, 0.4602, 0.641, 0.4602, 0.6585, 6.496e-13, 0.676, 4.331e-13, 0.676, 0.4602, 0.6585, 0.4602, 0.676, 4.331e-13, 0.6935, 2.165e-13, 0.6935, 0.4602, 0.676, 0.4602, 0.3438, 4.547e-12, 0.3438, 0.4602, 0.3612, 0.4602, 0.3612, 4.331e-12, 0.3612, 4.331e-12, 0.3612, 0.4602, 0.3787, 0.4602, 0.3787, 4.114e-12, 0.3787, 4.114e-12, 0.3787, 0.4602, 0.3962, 0.4602, 0.3962, 3.898e-12, 0.3962, 3.898e-12, 0.3962, 0.4602, 0.4137, 0.4602, 0.4137, 3.681e-12, 0.4137, 3.681e-12, 0.4137, 0.4602, 0.4312, 0.4602, 0.4312, 3.465e-12, 0.4312, 3.465e-12, 0.4312, 0.4602, 0.4487, 0.4602, 0.4487, 3.248e-12, 0.4487, 3.248e-12, 0.4487, 0.4602, 0.4662, 0.4602, 0.4662, 3.032e-12, 0.4662, 3.032e-12, 0.4662, 0.4602, 0.4836, 0.4602, 0.4836, 2.815e-12, 0.4836, 2.815e-12, 0.4836, 0.4602, 0.5011, 0.4602, 0.5011, 2.599e-12, 0.5011, 2.599e-12, 0.5011, 0.4602, 0.5186, 0.4602, 0.5186, 2.382e-12, 0.5186, 2.382e-12, 0.5186, 0.4602, 0.5361, 0.4602, 0.5361, 2.165e-12, 0.5361, 2.165e-12, 0.5361, 0.4602, 0.5536, 0.4602, 0.5536, 1.949e-12, 0.5536, 1.949e-12, 0.5536, 0.4602, 0.5711, 0.4602, 0.5711, 1.732e-12, 0.5711, 1.732e-12, 0.5711, 0.4602, 0.5885, 0.4602, 0.5886, 1.516e-12, 0.5886, 1.516e-12, 0.5885, 0.4602, 0.606, 0.4602, 0.606, 1.299e-12, 0.606, 1.299e-12, 0.606, 0.4602, 0.6235, 0.4602, 0.6235, 1.083e-12, 0.6235, 1.083e-12, 0.6235, 0.4602, 0.641, 0.4602, 0.641, 8.662e-13, 0.641, 8.662e-13, 0.641, 0.4602, 0.6585, 0.4602, 0.6585, 6.496e-13, 0.6585, 6.496e-13, 0.6585, 0.4602, 0.676, 0.4602, 0.676, 4.331e-13, 0.676, 4.331e-13, 0.676, 0.4602, 0.6935, 0.4602, 0.6935, 2.165e-13, 0.7734, 0.7969, 0.7734, 0.8906, 0.7734, 0.8906, 0.7734, 0.7969, 0.7734, 0.8906, 0.6328, 0.8906, 0.6328, 0.7969, 0.7734, 0.7969, 0.2109, 1.0, 0.2109, 0.9063, 0.414, 0.9063, 0.4609, 0.9063, 0.4609, 1.0, 0.4609, 0.7031, 0.6328, 0.7031, 0.6328, 0.7813, 0.4609, 0.7813, 0.2109, 0.7031, 0.3125, 0.7031, 0.3906, 0.7813, 0.289, 0.7813, 0.6328, 0.6969, 0.6328, 0.6344, 0.6797, 0.6813, 0.3125, 0.7031, 0.4609, 0.7031, 0.4609, 0.7813, 0.3906, 0.7813, 0.7734, 0.1016, 0.6562, 0.2188, 0.6328, 0.2188, 0.6328, 0.0, 0.7734, 0.0, 0.4609, 0.0, 0.6328, 0.0, 0.6328, 0.2188, 0.6328, 0.4062, 0.5432, 0.4062, 0.4609, 0.4062, 0.4609, 0.25, 0.7734, 0.4922, 0.7734, 0.4062, 1.0, 0.4062, 1.0, 0.4921, 0.6328, 0.4922, 0.6328, 0.4062, 0.7734, 0.4062, 0.7734, 0.4922, 0.6797, 0.4922, 0.6328, 0.4922, 0.6328, 0.6406, 0.5131, 0.5209, 0.5206, 0.4922, 0.6352, 0.516, 0.6792, 0.5604, 0.6788, 0.6709, 0.6719, 0.6463, 0.6797, 0.4922, 0.6797, 0.6875, 0.6328, 0.6406, 0.6328, 0.4922, 0.1953, 0.586, 0.4609, 0.586, 0.4609, 0.7031, 0.3125, 0.7031, 0.5206, 0.4922, 0.5432, 0.4062, 0.6328, 0.4062, 0.6328, 0.4922, 0.4609, 0.586, 0.4961, 0.586, 0.5131, 0.5209, 0.6328, 0.6406, 0.6328, 0.7031, 0.4609, 0.7031, 0.1641, 0.5547, 0.1953, 0.586, 0.3125, 0.7031, 0.2109, 0.7031, 0.1641, 0.6563, 0.05466, 0.4062, 0.1641, 0.4062, 0.1641, 0.4922, 0.1406, 0.4922, 0.0, 0.4062, 0.0156, 0.4062, 0.1016, 0.4922, 0.0, 0.4922, 0.1641, 0.4062, 0.3047, 0.4062, 0.2187, 0.4922, 0.1641, 0.4922, 0.1406, 0.4922, 0.1641, 0.4922, 0.1641, 0.5157, 0.0, 0.4922, 0.1016, 0.4922, 0.1641, 0.5547, 0.1641, 0.6563, 0.1641, 0.4922, 0.2187, 0.4922, 0.1797, 0.5313, 0.1641, 0.5157, 0.1641, 0.9063, 0.2109, 0.9063, 0.2109, 1.0, 0.1641, 1.0, 0.03514, 0.3867, 0.1641, 0.2578, 0.1641, 0.4062, 0.05466, 0.4062, 0.1641, 0.0, 0.4609, 0.0, 0.4609, 0.25, 0.3047, 0.4062, 0.1641, 0.4062, 0.1641, 0.2578, 0.0, 0.0, 0.0, 0.0, 0.0, 0.0, 0.0, 0.0, 0.0, 0.0, 0.0, 0.0, 0.0, 0.0, 0.0, 0.0, 0.7734, 0.7813, 0.7734, 0.7969, 0.7734, 0.7969, 0.7734, 0.7813, 0.0, 0.0, 0.0, 0.0, 0.0, 0.0, 0.0, 0.0, 1.0, 0.7031, 0.7734, 0.7031, 0.7734, 0.7031, 1.0, 0.7031, 0.0, 0.0, 0.0, 0.0, 0.0, 0.0, 0.0, 0.0, 0.0, 0.0, 0.0, 0.0, 0.0, 0.0, 0.0, 0.0, 0.7537, 0.8418, 0.7537, 0.871, 0.7537, 0.871, 0.7537, 0.8418, 0.1641, 0.7031, 0.0, 0.7031, 0.0, 0.7031, 0.1641, 0.7031, 0.0, 0.0, 0.0, 0.0, 0.0, 0.0, 0.0, 0.0, 0.2109, 0.7031, 0.1641, 0.7031, 0.1641, 0.7031, 0.2109, 0.7031, 0.0, 0.0, 0.0, 0.0, 0.0, 0.0, 0.0, 0.0, 0.7734, 0.7969, 0.7734, 0.7813, 0.8867, 0.8906, 0.878, 0.8906, 0.0, 0.0, 0.0, 0.0, 0.0, 0.0, 0.0, 0.0, 0.0, 0.0, 0.0, 0.0, 0.0, 0.0, 0.0, 0.0, 0.1641, 0.8906, 0.2109, 0.8906, 0.2109, 0.8906, 0.1641, 0.8906, 0.9409, 0.9177, 0.9742, 0.9177, 0.9742, 0.9177, 0.9409, 0.9177, 0.0, 0.0, 0.0, 0.0, 0.0, 0.0, 0.0, 0.0, 0.0, 0.7031, 0.1641, 0.7031, 0.1641, 0.8906, 0.0, 0.8906, 0.0, 0.8906, 0.1641, 0.8906, 0.1641, 0.8906, 0.0, 0.8906, 0.2109, 0.8906, 0.2109, 0.7031, 0.2109, 0.7031, 0.2109, 0.8906, 0.0, 0.0, 0.0, 0.0, 0.0, 0.0, 0.0, 0.0, 0.0, 0.0, 0.0, 0.0, 0.0, 0.0, 0.0, 0.0, 0.9383, 0.9177, 0.9409, 0.9177, 0.9409, 0.9177, 0.9383, 0.9177, 0.1641, 0.7031, 0.2109, 0.7031, 0.2109, 0.8906, 0.1641, 0.8906, 0.7734, 0.7031, 1.0, 0.7031, 1.0, 0.8906, 0.8867, 0.8906, 0.7734, 0.7813, 0.0, 0.0, 0.0, 0.0, 0.0, 0.0, 0.0, 0.0, 0.0, 0.0, 0.0, 0.0, 0.0, 0.0, 0.0, 0.0, 0.0, 0.0, 0.0, 0.0, 0.0, 0.0, 0.0, 0.0, 0.9076, 0.9177, 0.9383, 0.9177, 0.9383, 0.9177, 0.9076, 0.9177, 0.878, 0.8906, 0.7734, 0.8906, 0.7734, 0.7969, 0.0, 0.0, 0.0, 0.0, 0.0, 0.0, 0.0, 0.0, 0.0, 0.0, 0.0, 0.0, 0.0, 0.0, 0.0, 0.0, 0.7725, 0.6931, 0.7725, 0.7358, 0.7725, 0.7358, 0.7725, 0.6931, 0.0, 0.0, 0.0, 0.0, 0.0, 0.0, 0.0, 0.0, 0.0, 0.0, 0.0, 0.0, 0.0, 0.0, 0.0, 0.0, 0.0, 0.0, 0.0, 0.0, 0.0, 0.0, 0.0, 0.0, 0.6562, 0.2188, 0.6328, 0.2188, 0.6328, 0.2188, 0.6562, 0.2188, 0.0, 0.0, 0.1641, 0.0, 0.1641, 0.2578, 0.03514, 0.3867, 0.0, 0.3516, 0.1836, 0.5469, 0.1992, 0.5313, 0.2383, 0.4922, 0.4805, 0.4922, 0.4805, 0.586, 0.2148, 0.586, 0.1836, 0.5547, 0.1641, 0.5157, 0.1797, 0.5313, 0.1641, 0.5469, 0.0, 0.3516, 0.03514, 0.3867, 0.05466, 0.4062, 0.0156, 0.4062, 0.0, 0.4062, 0.0, 0.0, 0.0, 0.0, 0.0, 0.0, 0.0, 0.0, 0.414, 0.9063, 0.4609, 0.9063, 0.4609, 0.9063, 0.414, 0.9063, 0.4609, 0.4062, 0.5432, 0.4062, 0.5206, 0.4922, 0.4609, 0.4922, 0.252, 0.4892, 0.2335, 0.5077, 0.2335, 0.5077, 0.252, 0.4892, 0.6797, 0.4922, 0.6797, 0.6875, 0.6797, 0.6875, 0.6797, 0.4922, 0.4609, 0.4922, 0.5206, 0.4922, 0.5131, 0.5209, 0.4961, 0.586, 0.4609, 0.586, 0.1406, 0.4922, 0.05466, 0.4062, 0.05466, 0.4062, 0.1406, 0.4922, 0.4805, 0.4922, 0.2383, 0.4922, 0.3242, 0.4062, 0.4805, 0.4062, 0.1641, 0.6563, 0.1641, 0.7031, 0.0, 0.7031, 0.0, 0.4922, 0.1641, 0.6563, 0.2109, 0.7031, 0.1641, 0.7031, 0.4609, 0.7813, 0.6328, 0.7813, 0.6328, 0.7969, 0.4609, 0.7969, 0.289, 0.7813, 0.3906, 0.7813, 0.4609, 0.7813, 0.4609, 0.7969, 0.4609, 0.8906, 0.3984, 0.8906, 0.4805, 0.4062, 0.3242, 0.4062, 0.4805, 0.25, 0.7734, 0.4922, 0.6797, 0.4922, 0.6797, 0.4922, 0.7734, 0.4922, 0.7939, 0.03518, 0.7939, 0.0781, 0.7939, 0.0781, 0.7939, 0.03518, 0.03514, 0.3867, 0.1641, 0.2578, 0.1641, 0.2578, 0.03514, 0.3867, 0.1016, 0.4922, 0.0156, 0.4062, 0.05466, 0.4062, 0.1406, 0.4922, 0.1641, 0.5547, 0.1016, 0.4922, 0.1406, 0.4922, 0.1641, 0.5157, 0.1641, 0.5469, 0.3906, 0.7813, 0.289, 0.7813, 0.289, 0.7813, 0.3906, 0.7813, 0.6797, 0.6875, 0.6953, 0.7031, 0.6953, 0.7031, 0.6797, 0.6875, 0.05466, 0.4062, 0.03514, 0.3867, 0.03514, 0.3867, 0.05466, 0.4062, 0.0, 0.0, 0.0, 0.0, 0.0, 0.0, 0.0, 0.0, 0.7734, 0.7566, 0.6953, 0.6785, 0.7734, 0.6785, 0.1641, 0.2578, 0.1641, 0.0, 0.1641, 0.0, 0.1641, 0.2578, 0.7734, 1.0, 0.7734, 0.8906, 0.878, 0.8906, 1.0, 1.0, 0.4609, 0.7969, 0.6328, 0.7969, 0.6328, 0.8906, 0.4609, 0.8906, 0.7734, 0.8906, 0.7734, 1.0, 0.7734, 1.0, 0.7734, 0.8906, 0.6328, 0.4062, 0.6328, 0.2188, 0.6562, 0.2188, 0.7734, 0.2188, 0.7734, 0.4062, 0.6328, 0.7813, 0.4609, 0.7813, 0.4609, 0.7813, 0.6328, 0.7813, 0.4961, 0.586, 0.5131, 0.5209, 0.5131, 0.5209, 0.4961, 0.586, 0.1641, 0.9063, 0.2109, 0.9063, 0.2109, 0.9063, 0.1641, 0.9063, 0.6328, 0.7969, 0.6328, 0.7813, 0.7734, 0.7813, 0.7734, 0.7969, 0.7734, 0.4922, 1.0, 0.4921, 1.0, 0.7031, 0.7734, 0.7031, 0.289, 0.7813, 0.2109, 0.7031, 0.2109, 0.7031, 0.289, 0.7813, 0.7734, 0.4062, 0.7734, 0.2188, 0.7734, 0.1016, 0.7734, 0.0, 1.0, 0.0, 1.0, 0.4062, 0.7792, 0.2108, 0.6856, 0.2108, 0.7792, 0.1173, 0.1953, 0.586, 0.4609, 0.586, 0.4609, 0.586, 0.1953, 0.586, 0.0, 0.0, 0.0, 0.0, 0.0, 0.0, 0.0, 0.0, 0.1797, 0.5313, 0.1641, 0.5157, 0.1641, 0.5157, 0.1797, 0.5313, 0.5206, 0.4922, 0.5432, 0.4062, 0.5432, 0.4062, 0.5206, 0.4922, 0.7734, 0.6785, 0.6953, 0.6785, 0.6797, 0.6629, 0.6797, 0.4922, 0.7734, 0.4922, 1.0, 0.4921, 0.7734, 0.4922, 0.7734, 0.4922, 1.0, 0.4921, 0.5131, 0.5209, 0.5206, 0.4922, 0.5206, 0.4922, 0.5131, 0.5209, 0.2109, 0.9063, 0.2109, 0.8906, 0.3984, 0.8906, 0.414, 0.9063, 0.0, 0.8906, 0.1641, 0.8906, 0.1641, 0.9063, 0.1641, 1.0, 0.0, 1.0, 0.1641, 0.8906, 0.2109, 0.8906, 0.2109, 0.9063, 0.1641, 0.9063, 0.3984, 0.8906, 0.4609, 0.8906, 0.4609, 0.9063, 0.414, 0.9063, 0.4609, 0.8906, 0.6328, 0.8906, 0.6328, 1.0, 0.4609, 1.0, 0.4609, 0.9063, 0.878, 0.8906, 0.8867, 0.8906, 1.0, 1.0, 0.7734, 0.4062, 1.0, 0.4062, 1.0, 0.4062, 0.7734, 0.4062, 0.8867, 0.8906, 1.0, 0.8906, 1.0, 1.0, 0.3984, 0.8906, 0.2109, 0.8906, 0.2109, 0.7031, 0.289, 0.7813, 0.7734, 0.1016, 0.6562, 0.2188, 0.6562, 0.2188, 0.7734, 0.1016, 0.0, 0.4062, 0.0156, 0.4062, 0.0156, 0.4062, 0.0, 0.4062, 0.1641, 0.5157, 0.1406, 0.4922, 0.1406, 0.4922, 0.1641, 0.5157, 0.6328, 0.8906, 0.6328, 0.7969, 0.6328, 0.7969, 0.6328, 0.8906, 0.6328, 0.7969, 0.7734, 0.7969, 0.7734, 0.7969, 0.6328, 0.7969, 0.2109, 0.7031, 0.1641, 0.6563, 0.1641, 0.6563, 0.2109, 0.7031, 0.4609, 0.7813, 0.3906, 0.7813, 0.3906, 0.7813, 0.4609, 0.7813, 0.0, 0.0, 0.0, 0.0, 0.0, 0.0, 0.0, 0.0, 0.0, 0.0, 0.0, 0.0, 0.0, 0.0, 0.0, 0.0, 0.6328, 0.4062, 0.7734, 0.4062, 0.7734, 0.4062, 0.6328, 0.4062, 0.2335, 0.5077, 0.2233, 0.5179, 0.2233, 0.5179, 0.2335, 0.5077, 0.4609, 0.9063, 0.4609, 1.0, 0.4609, 1.0, 0.4609, 0.9063, 0.7734, 0.7813, 0.6328, 0.7813, 0.6328, 0.7813, 0.7639, 0.7813, 0.7734, 0.7813, 0.0156, 0.4062, 0.1016, 0.4922, 0.1016, 0.4922, 0.0156, 0.4062, 0.0, 0.0, 0.0, 0.0, 0.0, 0.0, 0.0, 0.0, 0.6953, 0.7031, 0.7734, 0.7813, 0.7734, 0.7813, 0.6953, 0.7031, 0.1016, 0.4922, 0.1641, 0.5547, 0.1641, 0.5547, 0.1016, 0.4922, 0.1641, 1.0, 0.1641, 0.9063, 0.1641, 0.9063, 0.1641, 1.0, 0.6328, 0.2188, 0.6328, 0.0, 0.6328, 0.0, 0.6328, 0.2188, 0.5432, 0.4062, 0.6328, 0.4062, 0.6328, 0.4062, 0.5432, 0.4062, 0.5293, 0.1145, 0.5293, 0.2117, 0.5293, 0.2117, 0.5293, 0.1145, 0.1641, 0.5547, 0.1953, 0.586, 0.1953, 0.586, 0.1641, 0.5547, 0.2109, 0.9063, 0.414, 0.9063, 0.414, 0.9063, 0.2109, 0.9063, 0.2233, 0.5179, 0.2187, 0.5225, 0.2187, 0.5225, 0.2233, 0.5179, 0.4609, 0.586, 0.4961, 0.586, 0.4961, 0.586, 0.4609, 0.586, 0.1641, 0.6563, 0.0, 0.4922, 0.0, 0.4922, 0.1641, 0.6563, 0.6185, 0.7813, 0.6185, 0.7031, 0.7368, 0.7688, 0.7495, 0.7813, 0.6792, 0.5604, 0.6352, 0.516, 0.6793, 0.5383, 0.7557, 0.7777, 0.7518, 0.7739, 0.7586, 0.7777, 0.6328, 1.0, 0.6328, 0.8906, 0.7734, 0.8906, 0.7734, 1.0, 0.6328, 1.0, 0.6328, 0.8906, 0.6328, 0.8906, 0.6328, 1.0, 0.8327, 0.9973, 0.8034, 0.9973, 0.8034, 0.9957, 0.8327, 0.9957])
_ca = me_reac2_4_002.color_attributes.new('Col', 'BYTE_COLOR', 'CORNER')
_ca.data.foreach_set('color', [0.3564, 0.0, 0.0, 1.0, 0.3564, 0.0, 0.0, 1.0, 0.3564, 0.0, 0.0, 1.0, 0.3564, 0.0, 0.0, 1.0, 0.3564, 0.0, 0.0, 1.0, 0.3564, 0.0, 0.0, 1.0, 0.3564, 0.0, 0.0, 1.0, 0.3564, 0.0, 0.0, 1.0, 0.3564, 0.0, 0.0, 1.0, 0.3564, 0.0, 0.0, 1.0, 0.3564, 0.0, 0.0, 1.0, 0.3564, 0.0, 0.0, 1.0, 0.3564, 0.0, 0.0, 1.0, 0.3564, 0.0, 0.0, 1.0, 0.3564, 0.0, 0.0, 1.0, 0.3564, 0.0, 0.0, 1.0, 0.3564, 0.0, 0.0, 1.0, 0.3564, 0.0, 0.0, 1.0, 0.3564, 0.0, 0.0, 1.0, 0.3564, 0.0, 0.0, 1.0, 0.3564, 0.0, 0.0, 1.0, 0.3564, 0.0, 0.0, 1.0, 0.3564, 0.0, 0.0, 1.0, 0.3564, 0.0, 0.0, 1.0, 0.3564, 0.0, 0.0, 1.0, 0.3564, 0.0, 0.0, 1.0, 0.3564, 0.0, 0.0, 1.0, 0.3564, 0.0, 0.0, 1.0, 0.3564, 0.0, 0.0, 1.0, 0.3564, 0.0, 0.0, 1.0, 0.3564, 0.0, 0.0, 1.0, 0.3564, 0.0, 0.0, 1.0, 0.3564, 0.0, 0.0, 1.0, 0.3564, 0.0, 0.0, 1.0, 0.3564, 0.0, 0.0, 1.0, 0.3564, 0.0, 0.0, 1.0, 0.3564, 0.0, 0.0, 1.0, 0.3564, 0.0, 0.0, 1.0, 0.3564, 0.0, 0.0, 1.0, 0.3564, 0.0, 0.0, 1.0, 0.3564, 0.0, 0.0, 1.0, 0.3564, 0.0, 0.0, 1.0, 0.3564, 0.0, 0.0, 1.0, 0.3564, 0.0, 0.0, 1.0, 0.3564, 0.0, 0.0, 1.0, 0.3564, 0.0, 0.0, 1.0, 0.3564, 0.0, 0.0, 1.0, 0.3564, 0.0, 0.0, 1.0, 0.3564, 0.0, 0.0, 1.0, 0.3564, 0.0, 0.0, 1.0, 0.3564, 0.0, 0.0, 1.0, 0.3564, 0.0, 0.0, 1.0, 0.3564, 0.0, 0.0, 1.0, 0.3564, 0.0, 0.0, 1.0, 0.3564, 0.0, 0.0, 1.0, 0.3564, 0.0, 0.0, 1.0, 0.3564, 0.0, 0.0, 1.0, 0.3564, 0.0, 0.0, 1.0, 0.3564, 0.0, 0.0, 1.0, 0.3564, 0.0, 0.0, 1.0, 0.3564, 0.0, 0.0, 1.0, 0.3564, 0.0, 0.0, 1.0, 0.3564, 0.0, 0.0, 1.0, 0.3564, 0.0, 0.0, 1.0, 0.3564, 0.0, 0.0, 1.0, 0.3564, 0.0, 0.0, 1.0, 0.3564, 0.0, 0.0, 1.0, 0.3564, 0.0, 0.0, 1.0, 0.3564, 0.0, 0.0, 1.0, 0.3564, 0.0, 0.0, 1.0, 0.3564, 0.0, 0.0, 1.0, 0.3564, 0.0, 0.0, 1.0, 0.3564, 0.0, 0.0, 1.0, 0.3564, 0.0, 0.0, 1.0, 0.3564, 0.0, 0.0, 1.0, 0.3564, 0.0, 0.0, 1.0, 0.3564, 0.0, 0.0, 1.0, 0.3564, 0.0, 0.0, 1.0, 0.3564, 0.0, 0.0, 1.0, 0.3564, 0.0, 0.0, 1.0, 0.3564, 0.0, 0.0, 1.0, 0.3564, 0.0, 0.0, 1.0, 0.3564, 0.0, 0.0, 1.0, 0.3564, 0.0, 0.0, 1.0, 0.3564, 0.0, 0.0, 1.0, 0.3564, 0.0, 0.0, 1.0, 0.3564, 0.0, 0.0, 1.0, 0.3564, 0.0, 0.0, 1.0, 0.3564, 0.0, 0.0, 1.0, 0.3564, 0.0, 0.0, 1.0, 0.3564, 0.0, 0.0, 1.0, 0.3564, 0.0, 0.0, 1.0, 0.3564, 0.0, 0.0, 1.0, 0.3564, 0.0, 0.0, 1.0, 0.3564, 0.0, 0.0, 1.0, 0.3564, 0.0, 0.0, 1.0, 0.3564, 0.0, 0.0, 1.0, 0.3564, 0.0, 0.0, 1.0, 0.3564, 0.0, 0.0, 1.0, 0.3564, 0.0, 0.0, 1.0, 0.3564, 0.0, 0.0, 1.0, 0.3564, 0.0, 0.0, 1.0, 0.3564, 0.0, 0.0, 1.0, 0.3564, 0.0, 0.0, 1.0, 0.3564, 0.0, 0.0, 1.0, 0.3564, 0.0, 0.0, 1.0, 0.3564, 0.0, 0.0, 1.0, 0.3564, 0.0, 0.0, 1.0, 0.3564, 0.0, 0.0, 1.0, 0.3564, 0.0, 0.0, 1.0, 0.3564, 0.0, 0.0, 1.0, 0.3564, 0.0, 0.0, 1.0, 0.3564, 0.0, 0.0, 1.0, 0.3564, 0.0, 0.0, 1.0, 0.3564, 0.0, 0.0, 1.0, 0.3564, 0.0, 0.0, 1.0, 0.3564, 0.0, 0.0, 1.0, 0.3564, 0.0, 0.0, 1.0, 0.3564, 0.0, 0.0, 1.0, 0.3564, 0.0, 0.0, 1.0, 0.3564, 0.0, 0.0, 1.0, 0.3564, 0.0, 0.0, 1.0, 0.3564, 0.0, 0.0, 1.0, 0.3564, 0.0, 0.0, 1.0, 0.3564, 0.0, 0.0, 1.0, 0.3564, 0.0, 0.0, 1.0, 0.3564, 0.0, 0.0, 1.0, 0.3564, 0.0, 0.0, 1.0, 0.3564, 0.0, 0.0, 1.0, 0.3564, 0.0, 0.0, 1.0, 0.3564, 0.0, 0.0, 1.0, 0.3564, 0.0, 0.0, 1.0, 0.3564, 0.0, 0.0, 1.0, 0.3564, 0.0, 0.0, 1.0, 0.3564, 0.0, 0.0, 1.0, 0.3564, 0.0, 0.0, 1.0, 0.3564, 0.0, 0.0, 1.0, 0.3564, 0.0, 0.0, 1.0, 0.3564, 0.0, 0.0, 1.0, 0.3564, 0.0, 0.0, 1.0, 0.3564, 0.0, 0.0, 1.0, 0.3564, 0.0, 0.0, 1.0, 0.3564, 0.0, 0.0, 1.0, 0.3564, 0.0, 0.0, 1.0, 0.3564, 0.0, 0.0, 1.0, 0.3564, 0.0, 0.0, 1.0, 0.3564, 0.0, 0.0, 1.0, 0.3564, 0.0, 0.0, 1.0, 0.3564, 0.0, 0.0, 1.0, 0.3564, 0.0, 0.0, 1.0, 0.3564, 0.0, 0.0, 1.0, 0.3564, 0.0, 0.0, 1.0, 0.3564, 0.0, 0.0, 1.0, 0.3564, 0.0, 0.0, 1.0, 0.3564, 0.0, 0.0, 1.0, 0.3564, 0.0, 0.0, 1.0, 0.3564, 0.0, 0.0, 1.0, 0.3564, 0.0, 0.0, 1.0, 0.3564, 0.0, 0.0, 1.0, 0.3564, 0.0, 0.0, 1.0, 0.3564, 0.0, 0.0, 1.0, 0.3564, 0.0, 0.0, 1.0, 0.3564, 0.0, 0.0, 1.0, 0.3564, 0.0, 0.0, 1.0, 0.3564, 0.0, 0.0, 1.0, 0.3564, 0.0, 0.0, 1.0, 0.3564, 0.0, 0.0, 1.0, 0.3564, 0.0, 0.0, 1.0, 0.3564, 0.0, 0.0, 1.0, 0.3564, 0.0, 0.0, 1.0, 0.3564, 0.0, 0.0, 1.0, 0.3564, 0.0, 0.0, 1.0, 0.3564, 0.0, 0.0, 1.0, 0.3564, 0.0, 0.0, 1.0, 0.3564, 0.0, 0.0, 1.0, 0.3564, 0.0, 0.0, 1.0, 0.3564, 0.0, 0.0, 1.0, 0.3564, 0.0, 0.0, 1.0, 0.3564, 0.0, 0.0, 1.0, 0.3564, 0.0, 0.0, 1.0, 0.3564, 0.0, 0.0, 1.0, 0.3564, 0.0, 0.0, 1.0, 0.3564, 0.0, 0.0, 1.0, 0.3564, 0.0, 0.0, 1.0, 0.3564, 0.0, 0.0, 1.0, 0.3564, 0.0, 0.0, 1.0, 0.3564, 0.0, 0.0, 1.0, 0.3564, 0.0, 0.0, 1.0, 0.3564, 0.0, 0.0, 1.0, 0.3564, 0.0, 0.0, 1.0, 0.3564, 0.0, 0.0, 1.0, 0.3564, 0.0, 0.0, 1.0, 0.3564, 0.0, 0.0, 1.0, 0.3564, 0.0, 0.0, 1.0, 0.3564, 0.0, 0.0, 1.0, 0.3564, 0.0, 0.0, 1.0, 0.3564, 0.0, 0.0, 1.0, 0.3564, 0.0, 0.0, 1.0, 0.3564, 0.0, 0.0, 1.0, 0.3564, 0.0, 0.0, 1.0, 0.3564, 0.0, 0.0, 1.0, 0.3564, 0.0, 0.0, 1.0, 0.3564, 0.0, 0.0, 1.0, 0.3564, 0.0, 0.0, 1.0, 0.3564, 0.0, 0.0, 1.0, 0.3564, 0.0, 0.0, 1.0, 0.3564, 0.0, 0.0, 1.0, 0.3564, 0.0, 0.0, 1.0, 0.3564, 0.0, 0.0, 1.0, 0.3564, 0.0, 0.0, 1.0, 0.3564, 0.0, 0.0, 1.0, 0.3564, 0.0, 0.0, 1.0, 0.3564, 0.0, 0.0, 1.0, 0.3564, 0.0, 0.0, 1.0, 0.3564, 0.0, 0.0, 1.0, 0.3564, 0.0, 0.0, 1.0, 0.3564, 0.0, 0.0, 1.0, 0.3564, 0.0, 0.0, 1.0, 0.3564, 0.0, 0.0, 1.0, 0.3564, 0.0, 0.0, 1.0, 0.3564, 0.0, 0.0, 1.0, 0.3564, 0.0, 0.0, 1.0, 0.3564, 0.0, 0.0, 1.0, 0.3564, 0.0, 0.0, 1.0, 0.3564, 0.0, 0.0, 1.0, 0.3564, 0.0, 0.0, 1.0, 0.3564, 0.0, 0.0, 1.0, 0.3564, 0.0, 0.0, 1.0, 0.3564, 0.0, 0.0, 1.0, 0.3564, 0.0, 0.0, 1.0, 0.3564, 0.0, 0.0, 1.0, 0.3564, 0.0, 0.0, 1.0, 0.3564, 0.0, 0.0, 1.0, 0.3564, 0.0, 0.0, 1.0, 0.3564, 0.0, 0.0, 1.0, 0.3564, 0.0, 0.0, 1.0, 0.3564, 0.0, 0.0, 1.0, 0.3564, 0.0, 0.0, 1.0, 0.3564, 0.0, 0.0, 1.0, 0.3564, 0.0, 0.0, 1.0, 0.3564, 0.0, 0.0, 1.0, 0.3564, 0.0, 0.0, 1.0, 0.3564, 0.0, 0.0, 1.0, 0.3564, 0.0, 0.0, 1.0, 0.3564, 0.0, 0.0, 1.0, 0.3564, 0.0, 0.0, 1.0, 0.3564, 0.0, 0.0, 1.0, 0.3564, 0.0, 0.0, 1.0, 0.3564, 0.0, 0.0, 1.0, 0.3564, 0.0, 0.0, 1.0, 0.3564, 0.0, 0.0, 1.0, 0.3564, 0.0, 0.0, 1.0, 0.3564, 0.0, 0.0, 1.0, 0.3564, 0.0, 0.0, 1.0, 0.3564, 0.0, 0.0, 1.0, 0.3564, 0.0, 0.0, 1.0, 0.3564, 0.0, 0.0, 1.0, 0.3564, 0.0, 0.0, 1.0, 0.3564, 0.0, 0.0, 1.0, 0.3564, 0.0, 0.0, 1.0, 0.3564, 0.0, 0.0, 1.0, 0.3564, 0.0, 0.0, 1.0, 0.3564, 0.0, 0.0, 1.0, 0.3564, 0.0, 0.0, 1.0, 0.3564, 0.0, 0.0, 1.0, 0.3564, 0.0, 0.0, 1.0, 0.3564, 0.0, 0.0, 1.0, 0.3564, 0.0, 0.0, 1.0, 0.3564, 0.0, 0.0, 1.0, 0.3564, 0.0, 0.0, 1.0, 0.3564, 0.0, 0.0, 1.0, 0.3564, 0.0, 0.0, 1.0, 0.3564, 0.0, 0.0, 1.0, 0.3564, 0.0, 0.0, 1.0, 0.3564, 0.0, 0.0, 1.0, 0.3564, 0.0, 0.0, 1.0, 0.3564, 0.0, 0.0, 1.0, 0.3564, 0.0, 0.0, 1.0, 0.3564, 0.0, 0.0, 1.0, 0.3564, 0.0, 0.0, 1.0, 0.3564, 0.0, 0.0, 1.0, 0.3564, 0.0, 0.0, 1.0, 0.3564, 0.0, 0.0, 1.0, 0.3564, 0.0, 0.0, 1.0, 0.3564, 0.0, 0.0, 1.0, 0.3564, 0.0, 0.0, 1.0, 0.3564, 0.0, 0.0, 1.0, 0.3564, 0.0, 0.0, 1.0, 0.3564, 0.0, 0.0, 1.0, 0.3564, 0.0, 0.0, 1.0, 0.3564, 0.0, 0.0, 1.0, 0.3564, 0.0, 0.0, 1.0, 0.3564, 0.0, 0.0, 1.0, 0.3564, 0.0, 0.0, 1.0, 0.3564, 0.0, 0.0, 1.0, 0.3564, 0.0, 0.0, 1.0, 0.3564, 0.0, 0.0, 1.0, 0.3564, 0.0, 0.0, 1.0, 0.3564, 0.0, 0.0, 1.0, 0.3564, 0.0, 0.0, 1.0, 0.3564, 0.0, 0.0, 1.0, 0.3564, 0.0, 0.0, 1.0, 0.3564, 0.0, 0.0, 1.0, 0.3564, 0.0, 0.0, 1.0, 0.3564, 0.0, 0.0, 1.0, 0.3564, 0.0, 0.0, 1.0, 0.3564, 0.0, 0.0, 1.0, 0.3564, 0.0, 0.0, 1.0, 0.3564, 0.0, 0.0, 1.0, 0.3564, 0.0, 0.0, 1.0, 0.3564, 0.0, 0.0, 1.0, 0.3564, 0.0, 0.0, 1.0, 0.3564, 0.0, 0.0, 1.0, 0.3564, 0.0, 0.0, 1.0, 0.3564, 0.0, 0.0, 1.0, 0.3564, 0.0, 0.0, 1.0, 0.3564, 0.0, 0.0, 1.0, 0.3564, 0.0, 0.0, 1.0, 0.3564, 0.0, 0.0, 1.0, 0.3564, 0.0, 0.0, 1.0, 0.3564, 0.0, 0.0, 1.0, 0.3564, 0.0, 0.0, 1.0, 0.3564, 0.0, 0.0, 1.0, 0.3564, 0.0, 0.0, 1.0, 0.3564, 0.0, 0.0, 1.0, 0.3564, 0.0, 0.0, 1.0, 0.3564, 0.0, 0.0, 1.0, 0.3564, 0.0, 0.0, 1.0, 0.3564, 0.0, 0.0, 1.0, 0.3564, 0.0, 0.0, 1.0, 0.3564, 0.0, 0.0, 1.0, 0.3564, 0.0, 0.0, 1.0, 0.3564, 0.0, 0.0, 1.0, 0.3564, 0.0, 0.0, 1.0, 0.3564, 0.0, 0.0, 1.0, 0.3564, 0.0, 0.0, 1.0, 0.3564, 0.0, 0.0, 1.0, 0.3564, 0.0, 0.0, 1.0, 0.3564, 0.0, 0.0, 1.0, 0.3564, 0.0, 0.0, 1.0, 0.3564, 0.0, 0.0, 1.0, 0.3564, 0.0, 0.0, 1.0, 0.3564, 0.0, 0.0, 1.0, 0.3564, 0.0, 0.0, 1.0, 0.3564, 0.0, 0.0, 1.0, 0.3564, 0.0, 0.0, 1.0, 0.3564, 0.0, 0.0, 1.0, 0.3564, 0.0, 0.0, 1.0, 0.3564, 0.0, 0.0, 1.0, 0.3564, 0.0, 0.0, 1.0, 0.3564, 0.0, 0.0, 1.0, 0.3564, 0.0, 0.0, 1.0, 0.3564, 0.0, 0.0, 1.0, 0.3564, 0.0, 0.0, 1.0, 0.3564, 0.0, 0.0, 1.0, 0.3564, 0.0, 0.0, 1.0, 0.3564, 0.0, 0.0, 1.0, 0.3564, 0.0, 0.0, 1.0, 0.3564, 0.0, 0.0, 1.0, 0.3564, 0.0, 0.0, 1.0, 0.3564, 0.0, 0.0, 1.0, 0.3564, 0.0, 0.0, 1.0, 0.3564, 0.0, 0.0, 1.0, 0.3564, 0.0, 0.0, 1.0, 0.3564, 0.0, 0.0, 1.0, 0.3564, 0.0, 0.0, 1.0, 0.3564, 0.0, 0.0, 1.0, 0.3564, 0.0, 0.0, 1.0, 0.3564, 0.0, 0.0, 1.0, 0.3564, 0.0, 0.0, 1.0, 0.3564, 0.0, 0.0, 1.0, 0.3564, 0.0, 0.0, 1.0, 0.3564, 0.0, 0.0, 1.0, 0.3564, 0.0, 0.0, 1.0, 0.3564, 0.0, 0.0, 1.0, 0.3564, 0.0, 0.0, 1.0, 0.3564, 0.0, 0.0, 1.0, 0.3564, 0.0, 0.0, 1.0, 0.3564, 0.0, 0.0, 1.0, 0.3564, 0.0, 0.0, 1.0, 0.3564, 0.0, 0.0, 1.0, 0.3564, 0.0, 0.0, 1.0, 0.3564, 0.0, 0.0, 1.0, 0.3564, 0.0, 0.0, 1.0, 0.3564, 0.0, 0.0, 1.0, 0.3564, 0.0, 0.0, 1.0, 0.3564, 0.0, 0.0, 1.0, 0.3564, 0.0, 0.0, 1.0, 0.3564, 0.0, 0.0, 1.0, 0.3564, 0.0, 0.0, 1.0, 0.3564, 0.0, 0.0, 1.0, 0.3564, 0.0, 0.0, 1.0, 0.3564, 0.0, 0.0, 1.0, 0.3564, 0.0, 0.0, 1.0, 0.3564, 0.0, 0.0, 1.0, 0.3564, 0.0, 0.0, 1.0, 0.3564, 0.0, 0.0, 1.0, 0.3564, 0.0, 0.0, 1.0, 0.3564, 0.0, 0.0, 1.0, 0.3564, 0.0, 0.0, 1.0, 0.3564, 0.0, 0.0, 1.0, 0.3564, 0.0, 0.0, 1.0, 0.3564, 0.0, 0.0, 1.0, 0.3564, 0.0, 0.0, 1.0, 0.3564, 0.0, 0.0, 1.0, 0.3564, 0.0, 0.0, 1.0, 0.3564, 0.0, 0.0, 1.0, 0.3564, 0.0, 0.0, 1.0, 0.3564, 0.0, 0.0, 1.0, 0.3564, 0.0, 0.0, 1.0, 0.3564, 0.0, 0.0, 1.0, 0.3564, 0.0, 0.0, 1.0, 0.3564, 0.0, 0.0, 1.0, 0.3564, 0.0, 0.0, 1.0, 0.3564, 0.0, 0.0, 1.0, 0.3564, 0.0, 0.0, 1.0, 0.3564, 0.0, 0.0, 1.0, 0.3564, 0.0, 0.0, 1.0, 0.3564, 0.0, 0.0, 1.0, 0.3564, 0.0, 0.0, 1.0, 0.3564, 0.0, 0.0, 1.0, 0.3564, 0.0, 0.0, 1.0, 0.3564, 0.0, 0.0, 1.0, 0.3564, 0.0, 0.0, 1.0, 0.3564, 0.0, 0.0, 1.0, 0.3564, 0.0, 0.0, 1.0, 0.3564, 0.0, 0.0, 1.0, 0.3564, 0.0, 0.0, 1.0, 0.3564, 0.0, 0.0, 1.0, 0.3564, 0.0, 0.0, 1.0, 0.3564, 0.0, 0.0, 1.0, 0.3564, 0.0, 0.0, 1.0, 0.3564, 0.0, 0.0, 1.0, 0.3564, 0.0, 0.0, 1.0, 0.3564, 0.0, 0.0, 1.0, 0.3564, 0.0, 0.0, 1.0, 0.3564, 0.0, 0.0, 1.0, 0.3564, 0.0, 0.0, 1.0, 0.3564, 0.0, 0.0, 1.0, 0.3564, 0.0, 0.0, 1.0, 0.3564, 0.0, 0.0, 1.0, 0.3564, 0.0, 0.0, 1.0, 0.3564, 0.0, 0.0, 1.0, 0.3564, 0.0, 0.0, 1.0, 0.3564, 0.0, 0.0, 1.0, 0.3564, 0.0, 0.0, 1.0, 0.3564, 0.0, 0.0, 1.0, 0.3564, 0.0, 0.0, 1.0, 0.3564, 0.0, 0.0, 1.0, 0.3564, 0.0, 0.0, 1.0, 0.3564, 0.0, 0.0, 1.0, 0.3564, 0.0, 0.0, 1.0, 0.3564, 0.0, 0.0, 1.0, 0.3564, 0.0, 0.0, 1.0, 0.3564, 0.0, 0.0, 1.0, 0.3564, 0.0, 0.0, 1.0, 0.3564, 0.0, 0.0, 1.0, 0.3564, 0.0, 0.0, 1.0, 0.3564, 0.0, 0.0, 1.0, 0.3564, 0.0, 0.0, 1.0, 0.3564, 0.0, 0.0, 1.0, 0.3564, 0.0, 0.0, 1.0, 0.3564, 0.0, 0.0, 1.0, 0.3564, 0.0, 0.0, 1.0, 0.3564, 0.0, 0.0, 1.0, 0.3564, 0.0, 0.0, 1.0, 0.3564, 0.0, 0.0, 1.0, 0.3564, 0.0, 0.0, 1.0, 0.3564, 0.0, 0.0, 1.0, 0.3564, 0.0, 0.0, 1.0, 0.3564, 0.0, 0.0, 1.0, 0.3564, 0.0, 0.0, 1.0, 0.3564, 0.0, 0.0, 1.0, 0.3564, 0.0, 0.0, 1.0, 0.3564, 0.0, 0.0, 1.0, 0.3564, 0.0, 0.0, 1.0, 0.3564, 0.0, 0.0, 1.0, 0.3564, 0.0, 0.0, 1.0, 0.3564, 0.0, 0.0, 1.0, 0.3564, 0.0, 0.0, 1.0, 0.3564, 0.0, 0.0, 1.0, 0.3564, 0.0, 0.0, 1.0, 0.3564, 0.0, 0.0, 1.0, 0.3564, 0.0, 0.0, 1.0, 0.3564, 0.0, 0.0, 1.0, 0.3564, 0.0, 0.0, 1.0, 0.3564, 0.0, 0.0, 1.0, 0.3564, 0.0, 0.0, 1.0, 0.3564, 0.0, 0.0, 1.0, 0.3564, 0.0, 0.0, 1.0, 0.3564, 0.0, 0.0, 1.0, 0.3564, 0.0, 0.0, 1.0, 0.3564, 0.0, 0.0, 1.0, 0.3564, 0.0, 0.0, 1.0, 0.3564, 0.0, 0.0, 1.0, 0.3564, 0.0, 0.0, 1.0, 0.3564, 0.0, 0.0, 1.0, 0.3564, 0.0, 0.0, 1.0, 0.3564, 0.0, 0.0, 1.0, 0.3564, 0.0, 0.0, 1.0, 0.3564, 0.0, 0.0, 1.0, 0.3564, 0.0, 0.0, 1.0, 0.3564, 0.0, 0.0, 1.0, 0.3564, 0.0, 0.0, 1.0, 0.3564, 0.0, 0.0, 1.0, 0.3564, 0.0, 0.0, 1.0, 0.3564, 0.0, 0.0, 1.0, 0.3564, 0.0, 0.0, 1.0, 0.3564, 0.0, 0.0, 1.0, 0.3564, 0.0, 0.0, 1.0, 0.3564, 0.0, 0.0, 1.0, 0.3564, 0.0, 0.0, 1.0, 0.3564, 0.0, 0.0, 1.0, 0.3564, 0.0, 0.0, 1.0, 0.3564, 0.0, 0.0, 1.0, 0.3564, 0.0, 0.0, 1.0, 0.3564, 0.0, 0.0, 1.0, 0.3564, 0.0, 0.0, 1.0, 0.3564, 0.0, 0.0, 1.0, 0.3564, 0.0, 0.0, 1.0, 0.3564, 0.0, 0.0, 1.0, 0.3564, 0.0, 0.0, 1.0, 0.3564, 0.0, 0.0, 1.0, 0.3564, 0.0, 0.0, 1.0, 0.3564, 0.0, 0.0, 1.0, 0.3564, 0.0, 0.0, 1.0, 0.3564, 0.0, 0.0, 1.0, 0.3564, 0.0, 0.0, 1.0, 0.3564, 0.0, 0.0, 1.0, 0.3564, 0.0, 0.0, 1.0, 0.3564, 0.0, 0.0, 1.0, 0.3564, 0.0, 0.0, 1.0, 0.3564, 0.0, 0.0, 1.0, 0.3564, 0.0, 0.0, 1.0, 0.3564, 0.0, 0.0, 1.0, 0.3564, 0.0, 0.0, 1.0, 0.3564, 0.0, 0.0, 1.0, 0.3564, 0.0, 0.0, 1.0, 0.3564, 0.0, 0.0, 1.0, 0.3564, 0.0, 0.0, 1.0, 0.3564, 0.0, 0.0, 1.0, 0.3564, 0.0, 0.0, 1.0, 0.3564, 0.0, 0.0, 1.0, 0.3564, 0.0, 0.0, 1.0, 0.3564, 0.0, 0.0, 1.0, 0.3564, 0.0, 0.0, 1.0, 0.3564, 0.0, 0.0, 1.0, 0.3564, 0.0, 0.0, 1.0, 0.3564, 0.0, 0.0, 1.0, 0.3564, 0.0, 0.0, 1.0, 0.3564, 0.0, 0.0, 1.0, 0.3564, 0.0, 0.0, 1.0, 0.3564, 0.0, 0.0, 1.0, 0.3564, 0.0, 0.0, 1.0, 0.3564, 0.0, 0.0, 1.0, 0.3564, 0.0, 0.0, 1.0, 0.3564, 0.0, 0.0, 1.0, 0.3564, 0.0, 0.0, 1.0, 0.3564, 0.0, 0.0, 1.0, 0.3564, 0.0, 0.0, 1.0, 0.3564, 0.0, 0.0, 1.0, 0.3564, 0.0, 0.0, 1.0, 0.3564, 0.0, 0.0, 1.0, 0.3564, 0.0, 0.0, 1.0, 0.3564, 0.0, 0.0, 1.0, 0.3564, 0.0, 0.0, 1.0, 0.3564, 0.0, 0.0, 1.0, 0.3564, 0.0, 0.0, 1.0, 0.3564, 0.0, 0.0, 1.0, 0.3564, 0.0, 0.0, 1.0, 0.3564, 0.0, 0.0, 1.0, 0.3564, 0.0, 0.0, 1.0, 0.3564, 0.0, 0.0, 1.0, 0.3564, 0.0, 0.0, 1.0, 0.3564, 0.0, 0.0, 1.0, 0.3564, 0.0, 0.0, 1.0, 0.3564, 0.0, 0.0, 1.0, 0.3564, 0.0, 0.0, 1.0, 0.3564, 0.0, 0.0, 1.0, 0.3564, 0.0, 0.0, 1.0, 0.3564, 0.0, 0.0, 1.0, 0.3564, 0.0, 0.0, 1.0, 0.3564, 0.0, 0.0, 1.0, 0.3564, 0.0, 0.0, 1.0, 0.3564, 0.0, 0.0, 1.0, 0.3564, 0.0, 0.0, 1.0, 0.3564, 0.0, 0.0, 1.0, 0.3564, 0.0, 0.0, 1.0, 0.3564, 0.0, 0.0, 1.0, 0.3564, 0.0, 0.0, 1.0, 0.3564, 0.0, 0.0, 1.0, 0.3564, 0.0, 0.0, 1.0, 0.3564, 0.0, 0.0, 1.0, 0.3564, 0.0, 0.0, 1.0, 0.3564, 0.0, 0.0, 1.0, 0.3564, 0.0, 0.0, 1.0, 0.3564, 0.0, 0.0, 1.0, 0.3564, 0.0, 0.0, 1.0, 0.3564, 0.0, 0.0, 1.0, 0.3564, 0.0, 0.0, 1.0, 0.3564, 0.0, 0.0, 1.0, 0.3564, 0.0, 0.0, 1.0, 0.3564, 0.0, 0.0, 1.0, 0.3564, 0.0, 0.0, 1.0, 0.3564, 0.0, 0.0, 1.0, 0.3564, 0.0, 0.0, 1.0, 0.3564, 0.0, 0.0, 1.0, 0.3564, 0.0, 0.0, 1.0, 0.3564, 0.0, 0.0, 1.0, 0.3564, 0.0, 0.0, 1.0, 0.3564, 0.0, 0.0, 1.0, 0.3564, 0.0, 0.0, 1.0, 0.3564, 0.0, 0.0, 1.0, 0.3564, 0.0, 0.0, 1.0, 0.3564, 0.0, 0.0, 1.0, 0.3564, 0.0, 0.0, 1.0, 0.3564, 0.0, 0.0, 1.0, 0.3564, 0.0, 0.0, 1.0, 0.3564, 0.0, 0.0, 1.0, 0.3564, 0.0, 0.0, 1.0, 0.3564, 0.0, 0.0, 1.0, 0.3564, 0.0, 0.0, 1.0, 0.3564, 0.0, 0.0, 1.0, 0.3564, 0.0, 0.0, 1.0, 0.3564, 0.0, 0.0, 1.0, 0.3564, 0.0, 0.0, 1.0, 0.3564, 0.0, 0.0, 1.0, 0.3564, 0.0, 0.0, 1.0, 0.3564, 0.0, 0.0, 1.0, 0.3564, 0.0, 0.0, 1.0, 0.3564, 0.0, 0.0, 1.0, 0.3564, 0.0, 0.0, 1.0, 0.3564, 0.0, 0.0, 1.0, 0.3564, 0.0, 0.0, 1.0, 0.3564, 0.0, 0.0, 1.0, 0.3564, 0.0, 0.0, 1.0, 0.3564, 0.0, 0.0, 1.0, 0.3564, 0.0, 0.0, 1.0, 0.3564, 0.0, 0.0, 1.0, 0.3564, 0.0, 0.0, 1.0, 0.3564, 0.0, 0.0, 1.0, 0.3564, 0.0, 0.0, 1.0, 0.3564, 0.0, 0.0, 1.0, 0.3564, 0.0, 0.0, 1.0, 0.3564, 0.0, 0.0, 1.0, 0.3564, 0.0, 0.0, 1.0, 0.3564, 0.0, 0.0, 1.0, 0.3564, 0.0, 0.0, 1.0, 0.3564, 0.0, 0.0, 1.0, 0.3564, 0.0, 0.0, 1.0, 0.3564, 0.0, 0.0, 1.0, 0.3564, 0.0, 0.0, 1.0, 0.3564, 0.0, 0.0, 1.0, 0.3564, 0.0, 0.0, 1.0, 0.3564, 0.0, 0.0, 1.0, 0.3564, 0.0, 0.0, 1.0, 0.3564, 0.0, 0.0, 1.0, 0.3564, 0.0, 0.0, 1.0, 0.3564, 0.0, 0.0, 1.0, 0.3564, 0.0, 0.0, 1.0, 0.3564, 0.0, 0.0, 1.0, 0.3564, 0.0, 0.0, 1.0, 0.3564, 0.0, 0.0, 1.0, 0.3564, 0.0, 0.0, 1.0, 0.3564, 0.0, 0.0, 1.0, 0.3564, 0.0, 0.0, 1.0, 0.3564, 0.0, 0.0, 1.0, 0.3564, 0.0, 0.0, 1.0, 0.3564, 0.0, 0.0, 1.0, 0.3564, 0.0, 0.0, 1.0, 0.3564, 0.0, 0.0, 1.0, 0.3564, 0.0, 0.0, 1.0, 0.3564, 0.0, 0.0, 1.0, 0.3564, 0.0, 0.0, 1.0, 0.3564, 0.0, 0.0, 1.0, 0.3564, 0.0, 0.0, 1.0, 0.3564, 0.0, 0.0, 1.0, 0.3564, 0.0, 0.0, 1.0, 0.3564, 0.0, 0.0, 1.0, 0.3564, 0.0, 0.0, 1.0, 0.3564, 0.0, 0.0, 1.0, 0.3564, 0.0, 0.0, 1.0, 0.3564, 0.0, 0.0, 1.0, 0.3564, 0.0, 0.0, 1.0, 0.3564, 0.0, 0.0, 1.0, 0.3564, 0.0, 0.0, 1.0, 0.3564, 0.0, 0.0, 1.0, 0.3564, 0.0, 0.0, 1.0, 0.3564, 0.0, 0.0, 1.0, 0.3564, 0.0, 0.0, 1.0, 0.3564, 0.0, 0.0, 1.0, 0.3564, 0.0, 0.0, 1.0, 0.3564, 0.0, 0.0, 1.0, 0.3564, 0.0, 0.0, 1.0, 0.3564, 0.0, 0.0, 1.0, 0.3564, 0.0, 0.0, 1.0, 0.3564, 0.0, 0.0, 1.0, 0.3564, 0.0, 0.0, 1.0, 0.3564, 0.0, 0.0, 1.0, 0.3564, 0.0, 0.0, 1.0, 0.3564, 0.0, 0.0, 1.0, 0.3564, 0.0, 0.0, 1.0, 0.3564, 0.0, 0.0, 1.0, 0.3564, 0.0, 0.0, 1.0, 0.3564, 0.0, 0.0, 1.0, 0.3564, 0.0, 0.0, 1.0, 0.3564, 0.0, 0.0, 1.0, 0.3564, 0.0, 0.0, 1.0, 0.3564, 0.0, 0.0, 1.0, 0.3564, 0.0, 0.0, 1.0, 0.3564, 0.0, 0.0, 1.0, 0.3564, 0.0, 0.0, 1.0, 0.3564, 0.0, 0.0, 1.0, 0.3564, 0.0, 0.0, 1.0, 0.3564, 0.0, 0.0, 1.0, 0.3564, 0.0, 0.0, 1.0, 0.3564, 0.0, 0.0, 1.0, 0.3564, 0.0, 0.0, 1.0, 0.3564, 0.0, 0.0, 1.0, 0.3564, 0.0, 0.0, 1.0, 0.3564, 0.0, 0.0, 1.0, 0.3564, 0.0, 0.0, 1.0, 0.3564, 0.0, 0.0, 1.0, 0.3564, 0.0, 0.0, 1.0, 0.3564, 0.0, 0.0, 1.0, 0.3564, 0.0, 0.0, 1.0, 0.3564, 0.0, 0.0, 1.0, 0.3564, 0.0, 0.0, 1.0, 0.3564, 0.0, 0.0, 1.0, 0.3564, 0.0, 0.0, 1.0, 0.3564, 0.0, 0.0, 1.0, 0.3564, 0.0, 0.0, 1.0, 0.3564, 0.0, 0.0, 1.0, 0.3564, 0.0, 0.0, 1.0, 0.3564, 0.0, 0.0, 1.0, 0.3564, 0.0, 0.0, 1.0, 0.3564, 0.0, 0.0, 1.0, 0.3564, 0.0, 0.0, 1.0, 0.3564, 0.0, 0.0, 1.0, 0.3564, 0.0, 0.0, 1.0, 0.3564, 0.0, 0.0, 1.0, 0.3564, 0.0, 0.0, 1.0, 0.3564, 0.0, 0.0, 1.0, 0.3564, 0.0, 0.0, 1.0, 0.3564, 0.0, 0.0, 1.0, 0.3564, 0.0, 0.0, 1.0, 0.3564, 0.0, 0.0, 1.0, 0.3564, 0.0, 0.0, 1.0, 0.3564, 0.0, 0.0, 1.0, 0.3564, 0.0, 0.0, 1.0, 0.3564, 0.0, 0.0, 1.0, 0.3564, 0.0, 0.0, 1.0, 0.3564, 0.0, 0.0, 1.0, 0.3564, 0.0, 0.0, 1.0, 0.3564, 0.0, 0.0, 1.0, 0.3564, 0.0, 0.0, 1.0, 0.3564, 0.0, 0.0, 1.0, 0.3564, 0.0, 0.0, 1.0, 0.3564, 0.0, 0.0, 1.0, 0.3564, 0.0, 0.0, 1.0, 0.3564, 0.0, 0.0, 1.0, 0.3564, 0.0, 0.0, 1.0, 0.3564, 0.0, 0.0, 1.0, 0.3564, 0.0, 0.0, 1.0, 0.3564, 0.0, 0.0, 1.0, 0.3564, 0.0, 0.0, 1.0, 0.3564, 0.0, 0.0, 1.0, 0.3564, 0.0, 0.0, 1.0, 0.3564, 0.0, 0.0, 1.0, 0.3564, 0.0, 0.0, 1.0, 0.3564, 0.0, 0.0, 1.0, 0.3564, 0.0, 0.0, 1.0, 0.3564, 0.0, 0.0, 1.0, 0.3564, 0.0, 0.0, 1.0, 0.3564, 0.0, 0.0, 1.0, 0.3564, 0.0, 0.0, 1.0, 0.3564, 0.0, 0.0, 1.0, 0.3564, 0.0, 0.0, 1.0, 0.3564, 0.0, 0.0, 1.0, 0.3564, 0.0, 0.0, 1.0, 0.3564, 0.0, 0.0, 1.0, 0.3564, 0.0, 0.0, 1.0, 0.3564, 0.0, 0.0, 1.0, 0.3564, 0.0, 0.0, 1.0, 0.3564, 0.0, 0.0, 1.0, 0.3564, 0.0, 0.0, 1.0, 0.3564, 0.0, 0.0, 1.0, 0.3564, 0.0, 0.0, 1.0, 0.3564, 0.0, 0.0, 1.0, 0.3564, 0.0, 0.0, 1.0, 0.3564, 0.0, 0.0, 1.0, 0.3564, 0.0, 0.0, 1.0, 0.3564, 0.0, 0.0, 1.0, 0.3564, 0.0, 0.0, 1.0, 0.3564, 0.0, 0.0, 1.0, 0.3564, 0.0, 0.0, 1.0, 0.3564, 0.0, 0.0, 1.0, 0.3564, 0.0, 0.0, 1.0, 0.3564, 0.0, 0.0, 1.0, 0.3564, 0.0, 0.0, 1.0, 0.3564, 0.0, 0.0, 1.0, 0.3564, 0.0, 0.0, 1.0, 0.3564, 0.0, 0.0, 1.0, 0.3564, 0.0, 0.0, 1.0, 0.3564, 0.0, 0.0, 1.0, 0.3564, 0.0, 0.0, 1.0, 0.3564, 0.0, 0.0, 1.0, 0.3564, 0.0, 0.0, 1.0, 0.3564, 0.0, 0.0, 1.0, 0.3564, 0.0, 0.0, 1.0, 0.3564, 0.0, 0.0, 1.0, 0.3564, 0.0, 0.0, 1.0, 0.3564, 0.0, 0.0, 1.0, 0.3564, 0.0, 0.0, 1.0, 0.3564, 0.0, 0.0, 1.0, 0.3564, 0.0, 0.0, 1.0, 0.3564, 0.0, 0.0, 1.0, 0.3564, 0.0, 0.0, 1.0, 0.3564, 0.0, 0.0, 1.0, 0.3564, 0.0, 0.0, 1.0, 0.3564, 0.0, 0.0, 1.0, 0.3564, 0.0, 0.0, 1.0, 0.3564, 0.0, 0.0, 1.0, 0.3564, 0.0, 0.0, 1.0, 0.3564, 0.0, 0.0, 1.0, 0.3564, 0.0, 0.0, 1.0, 0.3564, 0.0, 0.0, 1.0, 0.3564, 0.0, 0.0, 1.0, 0.3564, 0.0, 0.0, 1.0, 0.3564, 0.0, 0.0, 1.0, 0.3564, 0.0, 0.0, 1.0, 0.3564, 0.0, 0.0, 1.0, 0.3564, 0.0, 0.0, 1.0, 0.3564, 0.0, 0.0, 1.0, 0.3564, 0.0, 0.0, 1.0, 0.3564, 0.0, 0.0, 1.0, 0.3564, 0.0, 0.0, 1.0, 0.3564, 0.0, 0.0, 1.0, 0.3564, 0.0, 0.0, 1.0, 0.3564, 0.0, 0.0, 1.0, 0.3564, 0.0, 0.0, 1.0, 0.3564, 0.0, 0.0, 1.0, 0.3564, 0.0, 0.0, 1.0, 0.3564, 0.0, 0.0, 1.0, 0.3564, 0.0, 0.0, 1.0, 0.3564, 0.0, 0.0, 1.0, 0.3564, 0.0, 0.0, 1.0, 0.3564, 0.0, 0.0, 1.0, 0.3564, 0.0, 0.0, 1.0, 0.3564, 0.0, 0.0, 1.0, 0.3564, 0.0, 0.0, 1.0, 0.3564, 0.0, 0.0, 1.0, 0.3564, 0.0, 0.0, 1.0, 0.3564, 0.0, 0.0, 1.0, 0.3564, 0.0, 0.0, 1.0, 0.3564, 0.0, 0.0, 1.0, 0.3564, 0.0, 0.0, 1.0, 0.3564, 0.0, 0.0, 1.0, 0.3564, 0.0, 0.0, 1.0, 0.3564, 0.0, 0.0, 1.0, 0.3564, 0.0, 0.0, 1.0, 0.3564, 0.0, 0.0, 1.0, 0.3564, 0.0, 0.0, 1.0, 0.3564, 0.0, 0.0, 1.0, 0.3419, 0.0, 0.0, 1.0, 0.3419, 0.0, 0.0, 1.0, 0.3419, 0.0, 0.0, 1.0, 0.3419, 0.0, 0.0, 1.0, 0.3419, 0.0, 0.0, 1.0, 0.3419, 0.0, 0.0, 1.0, 0.3419, 0.0, 0.0, 1.0, 0.3419, 0.0, 0.0, 1.0, 0.3419, 0.0, 0.0, 1.0, 0.3419, 0.0, 0.0, 1.0, 0.3419, 0.0, 0.0, 1.0, 0.3419, 0.0, 0.0, 1.0, 0.3419, 0.0, 0.0, 1.0, 0.3419, 0.0, 0.0, 1.0, 0.3419, 0.0, 0.0, 1.0, 0.3419, 0.0, 0.0, 1.0, 0.3419, 0.0, 0.0, 1.0, 0.3419, 0.0, 0.0, 1.0, 0.3419, 0.0, 0.0, 1.0, 0.3419, 0.0, 0.0, 1.0, 0.3419, 0.0, 0.0, 1.0, 0.3419, 0.0, 0.0, 1.0, 0.3419, 0.0, 0.0, 1.0, 0.3419, 0.0, 0.0, 1.0, 0.3419, 0.0, 0.0, 1.0, 0.3419, 0.0, 0.0, 1.0, 0.3419, 0.0, 0.0, 1.0, 0.3419, 0.0, 0.0, 1.0, 0.3419, 0.0, 0.0, 1.0, 0.3419, 0.0, 0.0, 1.0, 0.3419, 0.0, 0.0, 1.0, 0.3419, 0.0, 0.0, 1.0, 0.3419, 0.0, 0.0, 1.0, 0.3419, 0.0, 0.0, 1.0, 0.3419, 0.0, 0.0, 1.0, 0.3419, 0.0, 0.0, 1.0, 0.3419, 0.0, 0.0, 1.0, 0.3419, 0.0, 0.0, 1.0, 0.3419, 0.0, 0.0, 1.0, 0.3419, 0.0, 0.0, 1.0, 0.3419, 0.0, 0.0, 1.0, 0.3419, 0.0, 0.0, 1.0, 0.3419, 0.0, 0.0, 1.0, 0.3419, 0.0, 0.0, 1.0, 0.3419, 0.0, 0.0, 1.0, 0.3419, 0.0, 0.0, 1.0, 0.3419, 0.0, 0.0, 1.0, 0.3419, 0.0, 0.0, 1.0, 0.3419, 0.0, 0.0, 1.0, 0.3419, 0.0, 0.0, 1.0, 0.3419, 0.0, 0.0, 1.0, 0.3419, 0.0, 0.0, 1.0, 0.3419, 0.0, 0.0, 1.0, 0.3419, 0.0, 0.0, 1.0, 0.3419, 0.0, 0.0, 1.0, 0.3419, 0.0, 0.0, 1.0, 0.3419, 0.0, 0.0, 1.0, 0.3419, 0.0, 0.0, 1.0, 0.3419, 0.0, 0.0, 1.0, 0.3419, 0.0, 0.0, 1.0, 0.3419, 0.0, 0.0, 1.0, 0.3419, 0.0, 0.0, 1.0, 0.3419, 0.0, 0.0, 1.0, 0.3419, 0.0, 0.0, 1.0, 0.3419, 0.0, 0.0, 1.0, 0.3419, 0.0, 0.0, 1.0, 0.3419, 0.0, 0.0, 1.0, 0.3419, 0.0, 0.0, 1.0, 0.3419, 0.0, 0.0, 1.0, 0.3419, 0.0, 0.0, 1.0, 0.3419, 0.0, 0.0, 1.0, 0.3419, 0.0, 0.0, 1.0, 0.3419, 0.0, 0.0, 1.0, 0.3419, 0.0, 0.0, 1.0, 0.3419, 0.0, 0.0, 1.0, 0.3419, 0.0, 0.0, 1.0, 0.3419, 0.0, 0.0, 1.0, 0.3419, 0.0, 0.0, 1.0, 0.3419, 0.0, 0.0, 1.0, 0.3419, 0.0, 0.0, 1.0, 0.3419, 0.0, 0.0, 1.0, 0.3419, 0.0, 0.0, 1.0, 0.3419, 0.0, 0.0, 1.0, 0.3419, 0.0, 0.0, 1.0, 0.3419, 0.0, 0.0, 1.0, 0.3419, 0.0, 0.0, 1.0, 0.3419, 0.0, 0.0, 1.0, 0.3419, 0.0, 0.0, 1.0, 0.3419, 0.0, 0.0, 1.0, 0.3419, 0.0, 0.0, 1.0, 0.3419, 0.0, 0.0, 1.0, 0.3419, 0.0, 0.0, 1.0, 0.3419, 0.0, 0.0, 1.0, 0.3419, 0.0, 0.0, 1.0, 0.3419, 0.0, 0.0, 1.0, 0.3419, 0.0, 0.0, 1.0, 0.3419, 0.0, 0.0, 1.0, 0.3419, 0.0, 0.0, 1.0, 0.3419, 0.0, 0.0, 1.0, 0.3419, 0.0, 0.0, 1.0, 0.3419, 0.0, 0.0, 1.0, 0.3419, 0.0, 0.0, 1.0, 0.3419, 0.0, 0.0, 1.0, 0.3419, 0.0, 0.0, 1.0, 0.3419, 0.0, 0.0, 1.0, 0.3419, 0.0, 0.0, 1.0, 0.3419, 0.0, 0.0, 1.0, 0.3419, 0.0, 0.0, 1.0, 0.3419, 0.0, 0.0, 1.0, 0.3419, 0.0, 0.0, 1.0, 0.3419, 0.0, 0.0, 1.0, 0.3419, 0.0, 0.0, 1.0, 0.3419, 0.0, 0.0, 1.0, 0.3419, 0.0, 0.0, 1.0, 0.3419, 0.0, 0.0, 1.0, 0.3419, 0.0, 0.0, 1.0, 0.3419, 0.0, 0.0, 1.0, 0.3419, 0.0, 0.0, 1.0, 0.3419, 0.0, 0.0, 1.0, 0.3419, 0.0, 0.0, 1.0, 0.3419, 0.0, 0.0, 1.0, 0.3419, 0.0, 0.0, 1.0, 0.3419, 0.0, 0.0, 1.0, 0.3419, 0.0, 0.0, 1.0, 0.3419, 0.0, 0.0, 1.0, 0.3419, 0.0, 0.0, 1.0, 0.3419, 0.0, 0.0, 1.0, 0.3419, 0.0, 0.0, 1.0, 0.3419, 0.0, 0.0, 1.0, 0.3419, 0.0, 0.0, 1.0, 0.3419, 0.0, 0.0, 1.0, 0.3419, 0.0, 0.0, 1.0, 0.3419, 0.0, 0.0, 1.0, 0.3419, 0.0, 0.0, 1.0, 0.3419, 0.0, 0.0, 1.0, 0.3419, 0.0, 0.0, 1.0, 0.3419, 0.0, 0.0, 1.0, 0.3419, 0.0, 0.0, 1.0, 0.3419, 0.0, 0.0, 1.0, 0.3419, 0.0, 0.0, 1.0, 0.3419, 0.0, 0.0, 1.0, 0.3419, 0.0, 0.0, 1.0, 0.3419, 0.0, 0.0, 1.0, 0.3419, 0.0, 0.0, 1.0, 0.3419, 0.0, 0.0, 1.0, 0.3419, 0.0, 0.0, 1.0, 0.3419, 0.0, 0.0, 1.0, 0.3419, 0.0, 0.0, 1.0, 0.3419, 0.0, 0.0, 1.0, 0.3419, 0.0, 0.0, 1.0, 0.3419, 0.0, 0.0, 1.0, 0.3419, 0.0, 0.0, 1.0, 0.3419, 0.0, 0.0, 1.0, 0.3419, 0.0, 0.0, 1.0, 0.3419, 0.0, 0.0, 1.0, 0.3419, 0.0, 0.0, 1.0, 0.3419, 0.0, 0.0, 1.0, 0.3419, 0.0, 0.0, 1.0, 0.3419, 0.0, 0.0, 1.0, 0.3419, 0.0, 0.0, 1.0, 0.3419, 0.0, 0.0, 1.0, 0.3419, 0.0, 0.0, 1.0, 0.3419, 0.0, 0.0, 1.0, 0.3419, 0.0, 0.0, 1.0, 0.3419, 0.0, 0.0, 1.0, 0.3419, 0.0, 0.0, 1.0, 0.3419, 0.0, 0.0, 1.0, 0.3419, 0.0, 0.0, 1.0, 0.3419, 0.0, 0.0, 1.0, 0.3419, 0.0, 0.0, 1.0, 0.3419, 0.0, 0.0, 1.0, 0.3419, 0.0, 0.0, 1.0, 0.3419, 0.0, 0.0, 1.0, 0.3419, 0.0, 0.0, 1.0, 0.3419, 0.0, 0.0, 1.0, 0.3419, 0.0, 0.0, 1.0, 0.3419, 0.0, 0.0, 1.0, 0.3419, 0.0, 0.0, 1.0, 0.3419, 0.0, 0.0, 1.0, 0.3419, 0.0, 0.0, 1.0, 0.3419, 0.0, 0.0, 1.0, 0.3419, 0.0, 0.0, 1.0, 0.3419, 0.0, 0.0, 1.0, 0.3419, 0.0, 0.0, 1.0, 0.3419, 0.0, 0.0, 1.0, 0.3419, 0.0, 0.0, 1.0, 0.3419, 0.0, 0.0, 1.0, 0.3419, 0.0, 0.0, 1.0, 0.3419, 0.0, 0.0, 1.0, 0.3419, 0.0, 0.0, 1.0, 0.3419, 0.0, 0.0, 1.0, 0.3419, 0.0, 0.0, 1.0, 0.3419, 0.0, 0.0, 1.0, 0.3419, 0.0, 0.0, 1.0, 0.3419, 0.0, 0.0, 1.0, 0.3419, 0.0, 0.0, 1.0, 0.3419, 0.0, 0.0, 1.0, 0.3419, 0.0, 0.0, 1.0, 0.3419, 0.0, 0.0, 1.0, 0.3419, 0.0, 0.0, 1.0, 0.3419, 0.0, 0.0, 1.0, 0.3419, 0.0, 0.0, 1.0, 0.3419, 0.0, 0.0, 1.0, 0.3419, 0.0, 0.0, 1.0, 0.3419, 0.0, 0.0, 1.0, 0.3419, 0.0, 0.0, 1.0, 0.3419, 0.0, 0.0, 1.0, 0.3419, 0.0, 0.0, 1.0, 0.3419, 0.0, 0.0, 1.0, 0.3419, 0.0, 0.0, 1.0, 0.3419, 0.0, 0.0, 1.0, 0.3419, 0.0, 0.0, 1.0, 0.3419, 0.0, 0.0, 1.0, 0.3419, 0.0, 0.0, 1.0, 0.3419, 0.0, 0.0, 1.0, 0.3419, 0.0, 0.0, 1.0, 0.3419, 0.0, 0.0, 1.0, 0.3419, 0.0, 0.0, 1.0, 0.3419, 0.0, 0.0, 1.0, 0.3419, 0.0, 0.0, 1.0, 0.3419, 0.0, 0.0, 1.0, 0.3419, 0.0, 0.0, 1.0, 0.3419, 0.0, 0.0, 1.0, 0.3419, 0.0, 0.0, 1.0, 0.3419, 0.0, 0.0, 1.0, 0.3419, 0.0, 0.0, 1.0, 0.3419, 0.0, 0.0, 1.0, 0.3419, 0.0, 0.0, 1.0, 0.3419, 0.0, 0.0, 1.0, 0.3419, 0.0, 0.0, 1.0, 0.3419, 0.0, 0.0, 1.0, 0.3419, 0.0, 0.0, 1.0, 0.3419, 0.0, 0.0, 1.0, 0.3419, 0.0, 0.0, 1.0, 0.3419, 0.0, 0.0, 1.0, 0.3419, 0.0, 0.0, 1.0, 0.3419, 0.0, 0.0, 1.0, 0.3419, 0.0, 0.0, 1.0, 0.3419, 0.0, 0.0, 1.0, 0.3419, 0.0, 0.0, 1.0, 0.3419, 0.0, 0.0, 1.0, 0.3419, 0.0, 0.0, 1.0, 0.3419, 0.0, 0.0, 1.0, 0.3419, 0.0, 0.0, 1.0, 0.3419, 0.0, 0.0, 1.0, 0.3419, 0.0, 0.0, 1.0, 0.3419, 0.0, 0.0, 1.0, 0.3419, 0.0, 0.0, 1.0, 0.3419, 0.0, 0.0, 1.0, 0.3419, 0.0, 0.0, 1.0, 0.3419, 0.0, 0.0, 1.0, 0.3419, 0.0, 0.0, 1.0, 0.3419, 0.0, 0.0, 1.0, 0.3419, 0.0, 0.0, 1.0, 0.3419, 0.0, 0.0, 1.0, 0.3419, 0.0, 0.0, 1.0, 0.3419, 0.0, 0.0, 1.0, 0.3419, 0.0, 0.0, 1.0, 0.3419, 0.0, 0.0, 1.0, 0.3419, 0.0, 0.0, 1.0, 0.3419, 0.0, 0.0, 1.0, 0.3419, 0.0, 0.0, 1.0, 0.3419, 0.0, 0.0, 1.0, 0.3419, 0.0, 0.0, 1.0, 0.3419, 0.0, 0.0, 1.0, 0.3419, 0.0, 0.0, 1.0, 0.3419, 0.0, 0.0, 1.0, 0.3419, 0.0, 0.0, 1.0, 0.3419, 0.0, 0.0, 1.0, 0.3419, 0.0, 0.0, 1.0, 0.3419, 0.0, 0.0, 1.0, 0.3419, 0.0, 0.0, 1.0, 0.3419, 0.0, 0.0, 1.0, 0.3419, 0.0, 0.0, 1.0, 0.3419, 0.0, 0.0, 1.0, 0.3419, 0.0, 0.0, 1.0, 0.3419, 0.0, 0.0, 1.0, 0.3419, 0.0, 0.0, 1.0, 0.3419, 0.0, 0.0, 1.0, 0.3419, 0.0, 0.0, 1.0, 0.3419, 0.0, 0.0, 1.0, 0.3419, 0.0, 0.0, 1.0, 0.3419, 0.0, 0.0, 1.0, 0.3419, 0.0, 0.0, 1.0, 0.3419, 0.0, 0.0, 1.0, 0.3419, 0.0, 0.0, 1.0, 0.3419, 0.0, 0.0, 1.0, 0.3419, 0.0, 0.0, 1.0, 0.3419, 0.0, 0.0, 1.0, 0.3419, 0.0, 0.0, 1.0, 0.3419, 0.0, 0.0, 1.0, 0.3419, 0.0, 0.0, 1.0, 0.3419, 0.0, 0.0, 1.0, 0.3419, 0.0, 0.0, 1.0, 0.3419, 0.0, 0.0, 1.0, 0.3419, 0.0, 0.0, 1.0, 0.3419, 0.0, 0.0, 1.0, 0.3419, 0.0, 0.0, 1.0, 0.3419, 0.0, 0.0, 1.0, 0.3419, 0.0, 0.0, 1.0, 0.3419, 0.0, 0.0, 1.0, 0.3419, 0.0, 0.0, 1.0, 0.3419, 0.0, 0.0, 1.0, 0.3419, 0.0, 0.0, 1.0, 0.3419, 0.0, 0.0, 1.0, 0.3419, 0.0, 0.0, 1.0, 0.3419, 0.0, 0.0, 1.0, 0.3419, 0.0, 0.0, 1.0, 0.3419, 0.0, 0.0, 1.0, 0.3419, 0.0, 0.0, 1.0, 0.3419, 0.0, 0.0, 1.0, 0.3419, 0.0, 0.0, 1.0, 0.3419, 0.0, 0.0, 1.0, 0.3419, 0.0, 0.0, 1.0, 0.3419, 0.0, 0.0, 1.0, 0.3419, 0.0, 0.0, 1.0, 0.3419, 0.0, 0.0, 1.0, 0.3419, 0.0, 0.0, 1.0, 0.3419, 0.0, 0.0, 1.0, 0.3419, 0.0, 0.0, 1.0, 0.3419, 0.0, 0.0, 1.0, 0.3419, 0.0, 0.0, 1.0, 0.3419, 0.0, 0.0, 1.0, 0.3419, 0.0, 0.0, 1.0, 0.3419, 0.0, 0.0, 1.0, 0.3419, 0.0, 0.0, 1.0, 0.3419, 0.0, 0.0, 1.0, 0.3419, 0.0, 0.0, 1.0, 0.3419, 0.0, 0.0, 1.0, 0.3419, 0.0, 0.0, 1.0, 0.3419, 0.0, 0.0, 1.0, 0.3419, 0.0, 0.0, 1.0, 0.3419, 0.0, 0.0, 1.0, 0.3419, 0.0, 0.0, 1.0, 0.3419, 0.0, 0.0, 1.0, 0.3419, 0.0, 0.0, 1.0, 0.3419, 0.0, 0.0, 1.0, 0.3419, 0.0, 0.0, 1.0, 0.3419, 0.0, 0.0, 1.0, 0.3419, 0.0, 0.0, 1.0, 0.3419, 0.0, 0.0, 1.0, 0.3419, 0.0, 0.0, 1.0, 0.3419, 0.0, 0.0, 1.0, 0.3419, 0.0, 0.0, 1.0, 0.3419, 0.0, 0.0, 1.0, 0.3419, 0.0, 0.0, 1.0, 0.3419, 0.0, 0.0, 1.0, 0.3419, 0.0, 0.0, 1.0, 0.3419, 0.0, 0.0, 1.0, 0.3419, 0.0, 0.0, 1.0, 0.3419, 0.0, 0.0, 1.0, 0.3419, 0.0, 0.0, 1.0, 0.3419, 0.0, 0.0, 1.0, 0.3419, 0.0, 0.0, 1.0, 0.3419, 0.0, 0.0, 1.0, 0.3419, 0.0, 0.0, 1.0, 0.3419, 0.0, 0.0, 1.0, 0.3419, 0.0, 0.0, 1.0, 0.3419, 0.0, 0.0, 1.0, 0.3419, 0.0, 0.0, 1.0, 0.3419, 0.0, 0.0, 1.0, 0.3419, 0.0, 0.0, 1.0, 0.3419, 0.0, 0.0, 1.0, 0.3419, 0.0, 0.0, 1.0, 0.3419, 0.0, 0.0, 1.0, 0.3419, 0.0, 0.0, 1.0, 0.3419, 0.0, 0.0, 1.0, 0.3419, 0.0, 0.0, 1.0, 0.3419, 0.0, 0.0, 1.0, 0.3419, 0.0, 0.0, 1.0, 0.3419, 0.0, 0.0, 1.0, 0.3419, 0.0, 0.0, 1.0, 0.3419, 0.0, 0.0, 1.0, 0.3419, 0.0, 0.0, 1.0, 0.3419, 0.0, 0.0, 1.0, 0.3419, 0.0, 0.0, 1.0, 0.3419, 0.0, 0.0, 1.0, 0.3419, 0.0, 0.0, 1.0, 0.3419, 0.0, 0.0, 1.0, 0.3419, 0.0, 0.0, 1.0, 0.3419, 0.0, 0.0, 1.0, 0.3419, 0.0, 0.0, 1.0, 0.3419, 0.0, 0.0, 1.0, 0.3419, 0.0, 0.0, 1.0, 0.3419, 0.0, 0.0, 1.0, 0.3419, 0.0, 0.0, 1.0, 0.3419, 0.0, 0.0, 1.0, 0.3419, 0.0, 0.0, 1.0, 0.3419, 0.0, 0.0, 1.0, 0.3419, 0.0, 0.0, 1.0, 0.3419, 0.0, 0.0, 1.0, 0.3419, 0.0, 0.0, 1.0, 0.3419, 0.0, 0.0, 1.0, 0.3419, 0.0, 0.0, 1.0, 0.3419, 0.0, 0.0, 1.0, 0.3419, 0.0, 0.0, 1.0, 0.3419, 0.0, 0.0, 1.0, 0.3419, 0.0, 0.0, 1.0, 0.3419, 0.0, 0.0, 1.0, 0.3419, 0.0, 0.0, 1.0, 0.3419, 0.0, 0.0, 1.0, 0.3419, 0.0, 0.0, 1.0, 0.3419, 0.0, 0.0, 1.0, 0.3419, 0.0, 0.0, 1.0, 0.3419, 0.0, 0.0, 1.0, 0.3419, 0.0, 0.0, 1.0, 0.3419, 0.0, 0.0, 1.0, 0.3419, 0.0, 0.0, 1.0, 0.3419, 0.0, 0.0, 1.0, 0.3419, 0.0, 0.0, 1.0, 0.3419, 0.0, 0.0, 1.0, 0.3419, 0.0, 0.0, 1.0, 0.3419, 0.0, 0.0, 1.0, 0.3419, 0.0, 0.0, 1.0, 0.3419, 0.0, 0.0, 1.0, 0.3419, 0.0, 0.0, 1.0, 0.3419, 0.0, 0.0, 1.0, 0.3419, 0.0, 0.0, 1.0, 0.3419, 0.0, 0.0, 1.0, 0.3419, 0.0, 0.0, 1.0, 0.3419, 0.0, 0.0, 1.0, 0.3419, 0.0, 0.0, 1.0, 0.3419, 0.0, 0.0, 1.0, 0.3419, 0.0, 0.0, 1.0, 0.3419, 0.0, 0.0, 1.0, 0.3419, 0.0, 0.0, 1.0, 0.3419, 0.0, 0.0, 1.0, 0.3419, 0.0, 0.0, 1.0, 0.3419, 0.0, 0.0, 1.0, 0.3419, 0.0, 0.0, 1.0, 0.3419, 0.0, 0.0, 1.0, 0.3419, 0.0, 0.0, 1.0, 0.3419, 0.0, 0.0, 1.0, 0.3419, 0.0, 0.0, 1.0, 0.3419, 0.0, 0.0, 1.0, 0.3419, 0.0, 0.0, 1.0, 0.3419, 0.0, 0.0, 1.0, 0.3419, 0.0, 0.0, 1.0, 0.3419, 0.0, 0.0, 1.0, 0.3419, 0.0, 0.0, 1.0, 0.3419, 0.0, 0.0, 1.0, 0.3419, 0.0, 0.0, 1.0, 0.3419, 0.0, 0.0, 1.0, 0.3419, 0.0, 0.0, 1.0, 0.3419, 0.0, 0.0, 1.0, 0.3419, 0.0, 0.0, 1.0, 0.3419, 0.0, 0.0, 1.0, 0.3419, 0.0, 0.0, 1.0, 0.3419, 0.0, 0.0, 1.0, 0.3419, 0.0, 0.0, 1.0, 0.3419, 0.0, 0.0, 1.0, 0.3419, 0.0, 0.0, 1.0, 0.3419, 0.0, 0.0, 1.0, 0.3419, 0.0, 0.0, 1.0, 0.3419, 0.0, 0.0, 1.0, 0.3419, 0.0, 0.0, 1.0, 0.3419, 0.0, 0.0, 1.0, 0.3419, 0.0, 0.0, 1.0, 0.3419, 0.0, 0.0, 1.0, 0.3419, 0.0, 0.0, 1.0, 0.3419, 0.0, 0.0, 1.0, 0.3419, 0.0, 0.0, 1.0, 0.3419, 0.0, 0.0, 1.0, 0.3419, 0.0, 0.0, 1.0, 0.3419, 0.0, 0.0, 1.0, 0.3419, 0.0, 0.0, 1.0, 0.3419, 0.0, 0.0, 1.0, 0.3419, 0.0, 0.0, 1.0, 0.3419, 0.0, 0.0, 1.0, 0.3419, 0.0, 0.0, 1.0, 0.3419, 0.0, 0.0, 1.0, 0.3419, 0.0, 0.0, 1.0, 0.3419, 0.0, 0.0, 1.0, 0.3419, 0.0, 0.0, 1.0, 0.3419, 0.0, 0.0, 1.0, 0.3419, 0.0, 0.0, 1.0, 0.3419, 0.0, 0.0, 1.0, 0.3419, 0.0, 0.0, 1.0, 0.3419, 0.0, 0.0, 1.0, 0.3419, 0.0, 0.0, 1.0, 0.3419, 0.0, 0.0, 1.0, 0.3419, 0.0, 0.0, 1.0, 0.3419, 0.0, 0.0, 1.0, 0.3419, 0.0, 0.0, 1.0, 0.3419, 0.0, 0.0, 1.0, 0.3419, 0.0, 0.0, 1.0, 0.3419, 0.0, 0.0, 1.0, 0.3419, 0.0, 0.0, 1.0, 0.3419, 0.0, 0.0, 1.0, 0.3419, 0.0, 0.0, 1.0, 0.3419, 0.0, 0.0, 1.0, 0.3419, 0.0, 0.0, 1.0, 0.3419, 0.0, 0.0, 1.0, 0.3419, 0.0, 0.0, 1.0, 0.3419, 0.0, 0.0, 1.0, 0.3419, 0.0, 0.0, 1.0, 0.3419, 0.0, 0.0, 1.0, 0.3419, 0.0, 0.0, 1.0, 0.3419, 0.0, 0.0, 1.0, 0.3419, 0.0, 0.0, 1.0, 0.3419, 0.0, 0.0, 1.0, 0.3419, 0.0, 0.0, 1.0, 0.3419, 0.0, 0.0, 1.0, 0.3419, 0.0, 0.0, 1.0, 0.3419, 0.0, 0.0, 1.0, 0.3419, 0.0, 0.0, 1.0, 0.3419, 0.0, 0.0, 1.0, 0.3419, 0.0, 0.0, 1.0, 0.3419, 0.0, 0.0, 1.0, 0.3419, 0.0, 0.0, 1.0, 0.3419, 0.0, 0.0, 1.0, 0.3419, 0.0, 0.0, 1.0, 0.3419, 0.0, 0.0, 1.0, 0.3419, 0.0, 0.0, 1.0, 0.3419, 0.0, 0.0, 1.0, 0.3419, 0.0, 0.0, 1.0, 0.3419, 0.0, 0.0, 1.0, 0.3419, 0.0, 0.0, 1.0, 0.3419, 0.0, 0.0, 1.0, 0.3419, 0.0, 0.0, 1.0, 0.3419, 0.0, 0.0, 1.0, 0.3419, 0.0, 0.0, 1.0, 0.3419, 0.0, 0.0, 1.0, 0.3419, 0.0, 0.0, 1.0, 0.3419, 0.0, 0.0, 1.0, 0.3419, 0.0, 0.0, 1.0, 0.3419, 0.0, 0.0, 1.0, 0.3419, 0.0, 0.0, 1.0, 0.3419, 0.0, 0.0, 1.0, 0.3419, 0.0, 0.0, 1.0, 0.3419, 0.0, 0.0, 1.0, 0.3419, 0.0, 0.0, 1.0, 0.3419, 0.0, 0.0, 1.0, 0.3419, 0.0, 0.0, 1.0, 0.3419, 0.0, 0.0, 1.0, 0.3419, 0.0, 0.0, 1.0, 0.3419, 0.0, 0.0, 1.0, 0.3419, 0.0, 0.0, 1.0, 0.3419, 0.0, 0.0, 1.0, 0.3419, 0.0, 0.0, 1.0, 0.3419, 0.0, 0.0, 1.0, 0.3419, 0.0, 0.0, 1.0, 0.3419, 0.0, 0.0, 1.0, 0.3419, 0.0, 0.0, 1.0, 0.3419, 0.0, 0.0, 1.0, 0.3419, 0.0, 0.0, 1.0, 0.3419, 0.0, 0.0, 1.0, 0.3419, 0.0, 0.0, 1.0, 0.3419, 0.0, 0.0, 1.0, 0.3419, 0.0, 0.0, 1.0, 0.3419, 0.0, 0.0, 1.0, 0.3419, 0.0, 0.0, 1.0, 0.3419, 0.0, 0.0, 1.0, 0.3419, 0.0, 0.0, 1.0, 0.3419, 0.0, 0.0, 1.0, 0.3419, 0.0, 0.0, 1.0, 0.3419, 0.0, 0.0, 1.0, 0.3419, 0.0, 0.0, 1.0, 0.3419, 0.0, 0.0, 1.0, 0.3419, 0.0, 0.0, 1.0, 0.3419, 0.0, 0.0, 1.0, 0.3419, 0.0, 0.0, 1.0, 0.3419, 0.0, 0.0, 1.0, 0.3419, 0.0, 0.0, 1.0, 0.3419, 0.0, 0.0, 1.0, 0.3419, 0.0, 0.0, 1.0, 0.3419, 0.0, 0.0, 1.0, 0.3419, 0.0, 0.0, 1.0, 0.3419, 0.0, 0.0, 1.0, 0.3419, 0.0, 0.0, 1.0, 0.3419, 0.0, 0.0, 1.0, 0.3419, 0.0, 0.0, 1.0, 0.3419, 0.0, 0.0, 1.0, 0.3419, 0.0, 0.0, 1.0, 0.3419, 0.0, 0.0, 1.0, 0.3419, 0.0, 0.0, 1.0, 0.3419, 0.0, 0.0, 1.0, 0.3419, 0.0, 0.0, 1.0, 0.3419, 0.0, 0.0, 1.0, 0.3419, 0.0, 0.0, 1.0, 0.3419, 0.0, 0.0, 1.0, 0.3419, 0.0, 0.0, 1.0, 0.3419, 0.0, 0.0, 1.0, 0.3419, 0.0, 0.0, 1.0, 0.3419, 0.0, 0.0, 1.0, 0.3419, 0.0, 0.0, 1.0, 0.3419, 0.0, 0.0, 1.0, 0.3419, 0.0, 0.0, 1.0, 0.3419, 0.0, 0.0, 1.0, 0.3419, 0.0, 0.0, 1.0, 0.3419, 0.0, 0.0, 1.0, 0.3419, 0.0, 0.0, 1.0, 0.3419, 0.0, 0.0, 1.0, 0.3419, 0.0, 0.0, 1.0, 0.3419, 0.0, 0.0, 1.0, 0.3419, 0.0, 0.0, 1.0, 0.3419, 0.0, 0.0, 1.0, 0.3419, 0.0, 0.0, 1.0, 0.3419, 0.0, 0.0, 1.0, 0.3419, 0.0, 0.0, 1.0, 0.3419, 0.0, 0.0, 1.0, 0.3419, 0.0, 0.0, 1.0, 0.3419, 0.0, 0.0, 1.0, 0.3419, 0.0, 0.0, 1.0, 0.3419, 0.0, 0.0, 1.0, 0.3419, 0.0, 0.0, 1.0, 0.3419, 0.0, 0.0, 1.0, 0.3419, 0.0, 0.0, 1.0, 0.3419, 0.0, 0.0, 1.0, 0.3419, 0.0, 0.0, 1.0, 0.3419, 0.0, 0.0, 1.0, 0.3419, 0.0, 0.0, 1.0, 0.3419, 0.0, 0.0, 1.0, 0.3419, 0.0, 0.0, 1.0, 0.3419, 0.0, 0.0, 1.0, 0.3419, 0.0, 0.0, 1.0, 0.3419, 0.0, 0.0, 1.0, 0.3419, 0.0, 0.0, 1.0, 0.3419, 0.0, 0.0, 1.0, 0.3419, 0.0, 0.0, 1.0, 0.3419, 0.0, 0.0, 1.0, 0.3419, 0.0, 0.0, 1.0, 0.3419, 0.0, 0.0, 1.0, 0.3419, 0.0, 0.0, 1.0, 0.3419, 0.0, 0.0, 1.0, 0.3419, 0.0, 0.0, 1.0, 0.3419, 0.0, 0.0, 1.0, 0.3419, 0.0, 0.0, 1.0])
me_reac2_4_002.materials.append(mat_reac2_4)
me_reac2_4_002.use_remesh_preserve_volume = False
me_reac2_4_002.use_remesh_preserve_attributes = False
me_reac2_4_002.use_mirror_vertex_groups = False
me_reac2_4_002.update()

# ---- objects
ob_reac2_4 = bpy.data.objects.new('reac2_4', me_reac2_4_002)

# ---- transforms, parenting, visibility, modifiers, constraints
ob_reac2_4.location = (0.0, 0.0, 0.0)
ob_reac2_4.lineart.crease_threshold = 0.0

# ---- collection membership
col_collection_1.objects.link(ob_reac2_4)

# ---- scene / render settings (as saved in the file)
scene.frame_start = 1; scene.frame_end = 2; scene.frame_set(1)
scene.render.engine = 'BLENDER_EEVEE_NEXT'
scene.render.resolution_percentage = 50
scene.render.dither_intensity = 0.0
scene.cycles.use_denoising = False
scene.cycles.samples = 10
scene.cycles.sampling_pattern = 'TABULATED_SOBOL'
scene.cycles.light_sampling_threshold = 0.0
scene.cycles.use_adaptive_sampling = False
scene.cycles.use_light_tree = False
scene.cycles.blur_glossy = 0.0
scene.cycles.pixel_filter_type = 'GAUSSIAN'
scene.cycles.sample_clamp_indirect = 0.0
scene.view_settings.view_transform = 'Standard'
bpy.context.view_layer.update()

# ---- added for rendering (the .blend has no active camera and no usable light): camera, sun
cam_auto = bpy.data.cameras.new('AutoCamera')
cam_auto.lens = 50.0
cam_auto.sensor_width = 36.0
cam_auto.clip_end = 1000.0
ob_auto_camera = bpy.data.objects.new('AutoCamera', cam_auto)
scene.collection.objects.link(ob_auto_camera)
ob_auto_camera.location = (3.35151, -2.80181, 2.68121)
ob_auto_camera.rotation_euler = (1.09748, -7.21219e-08, 0.694738)
scene.camera = ob_auto_camera
light_auto_sun = bpy.data.lights.new('AutoSun', 'SUN')
light_auto_sun.energy = 3.0
light_auto_sun.angle = 0.0523599
ob_auto_sun = bpy.data.objects.new('AutoSun', light_auto_sun)
scene.collection.objects.link(ob_auto_sun)
ob_auto_sun.rotation_euler = (0.872665, 0.174533, 0.523599)
bpy.context.view_layer.update()
